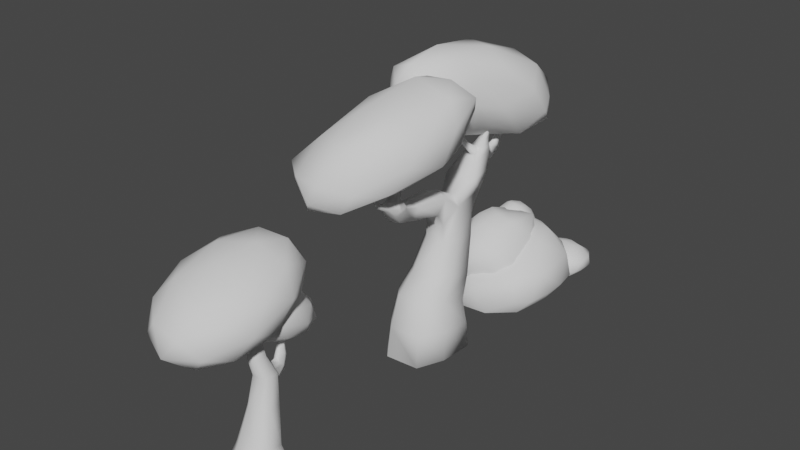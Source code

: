 # Source: Environment_Greeners.blend  (saved by Blender 2.80.53; exported with 4.5.12 LTS)
import bpy
from mathutils import Matrix  # noqa: F401  (used for matrix-valued properties, if any)

bpy.ops.wm.read_factory_settings(use_empty=True)
scene = bpy.context.scene
scene.name = 'Scene'

# ---- collections
col_collection = bpy.data.collections.new('Collection'); scene.collection.children.link(col_collection)

# ---- node groups
ng_auto_smooth = bpy.data.node_groups.new('Auto Smooth', 'GeometryNodeTree')
_s = ng_auto_smooth.interface.new_socket(name='Geometry', in_out='OUTPUT', socket_type='NodeSocketGeometry')
_s = ng_auto_smooth.interface.new_socket(name='Geometry', in_out='INPUT', socket_type='NodeSocketGeometry')
_s = ng_auto_smooth.interface.new_socket(name='Angle', in_out='INPUT', socket_type='NodeSocketFloat')
_s.subtype = 'ANGLE'
_s.min_value = 0.0
_s.max_value = 3.142
ng_auto_smooth.is_modifier = True
_N = ng_auto_smooth.nodes; _L = ng_auto_smooth.links
n0 = _N.new('NodeGroupOutput'); n0.name = 'Group Output'; n0.location = (480, -100)
n1 = _N.new('NodeGroupInput'); n1.name = 'Group Input'; n1.location = (-420, -300)
n2 = _N.new('NodeGroupInput'); n2.name = 'Group Input.001'; n2.location = (-60, -100)
n3 = _N.new('GeometryNodeSetShadeSmooth'); n3.name = 'Set Shade Smooth'; n3.location = (120, -100)
n3.domain = 'EDGE'
n4 = _N.new('GeometryNodeSetShadeSmooth'); n4.name = 'Set Shade Smooth.001'; n4.location = (300, -100)
n5 = _N.new('GeometryNodeInputMeshEdgeAngle'); n5.name = 'Edge Angle'; n5.location = (-420, -220)
n6 = _N.new('GeometryNodeInputEdgeSmooth'); n6.name = 'Is Edge Smooth'; n6.location = (-60, -160)
n7 = _N.new('GeometryNodeInputShadeSmooth'); n7.name = 'Is Face Smooth'; n7.location = (-240, -340)
n8 = _N.new('FunctionNodeBooleanMath'); n8.name = 'Boolean Math'; n8.location = (-60, -220)
n9 = _N.new('FunctionNodeCompare'); n9.name = 'Compare'; n9.location = (-240, -180)
n9.operation = 'LESS_EQUAL'
_L.new(n5.outputs[0], n9.inputs[0])
_L.new(n4.outputs[0], n0.inputs[0])
_L.new(n1.outputs[1], n9.inputs[1])
_L.new(n9.outputs[0], n8.inputs[0])
_L.new(n7.outputs[0], n8.inputs[1])
_L.new(n2.outputs[0], n3.inputs[0])
_L.new(n6.outputs[0], n3.inputs[1])
_L.new(n3.outputs[0], n4.inputs[0])
_L.new(n8.outputs[0], n3.inputs[2])
n0.is_active_output = True

# ---- world
world_world = bpy.data.worlds.new('World'); scene.world = world_world
world_world.use_nodes = True; world_world.node_tree.nodes.clear()
_N = world_world.node_tree.nodes; _L = world_world.node_tree.links
n0 = _N.new('ShaderNodeOutputWorld'); n0.name = 'World Output'; n0.location = (300, 300)
n1 = _N.new('ShaderNodeBackground'); n1.name = 'Background'; n1.location = (10, 300)
n1.inputs[0].default_value = (0.05088, 0.05088, 0.05088, 1.0)
_L.new(n1.outputs[0], n0.inputs[0])
n0.is_active_output = True
world_world.color = (0.05088, 0.05088, 0.05088)
world_world.use_sun_shadow = False
world_world.sun_shadow_jitter_overblur = 0.0

# ---- meshes
me_cylinder_002 = bpy.data.meshes.new('Cylinder.002')
me_cylinder_002.from_pydata([(0.0, 0.0, -0.2977), (0.002146, 0.4088, -0.05791), (0.003004, 0.4265, -0.2983), (0.0002954, 0.371, 0.1847), (0.3056, 0.2807, -0.2983), (0.2399, 0.2589, 0.212), (0.3183, -0.1186, -0.2631), (0.2499, -0.04171, 0.314), (0.1709, -0.3506, -0.2983), (0.1333, -0.2267, 0.3303), (-0.1939, -0.3506, -0.3151), (-0.1556, -0.2299, 0.3174), (-0.3744, -0.1245, -0.2983), (-0.2985, -0.05283, 0.288), (-0.2996, 0.2807, -0.2983), (-0.2393, 0.2589, 0.212), (-0.008084, 0.4811, 0.4017), (-0.02927, 0.5867, 1.067), (0.1967, 0.3851, 0.4245), (0.2052, 0.1277, 0.5102), (0.1056, -0.03049, 0.5233), (-0.1413, -0.03311, 0.5122), (-0.2634, 0.1184, 0.4879), (-0.2129, 0.3851, 0.4245), (0.2848, 0.2744, -0.0439), (0.2966, -0.09069, 0.02699), (0.159, -0.3081, 0.0168), (-0.1817, -0.3097, 0.001309), (-0.3503, -0.0995, -0.004938), (-0.2805, 0.2744, -0.0439), (-0.01975, 0.5731, 0.791), (0.04746, 0.08478, 1.382), (0.1449, 0.4939, 0.7956), (0.1517, 0.2782, 0.8274), (0.0716, 0.1511, 0.8156), (-0.1268, 0.1506, 0.8065), (-0.225, 0.2739, 0.8084), (-0.1844, 0.4939, 0.7956), (-0.03272, 0.4083, 1.192), (0.1372, 0.5049, 1.017), (0.137, 0.294, 1.161), (0.06576, 0.1595, 0.9847), (-0.1327, 0.159, 0.9756), (-0.1528, 0.4046, 1.167), (-0.1286, 0.5429, 1.128), (0.1783, 0.04316, 1.349), (0.1232, 0.001976, 1.173), (-0.02943, 0.002634, 1.166), (-0.08863, 0.06491, 1.347), (-0.09196, 0.7367, 1.24), (-0.04359, 0.5142, 1.353), (0.08874, 0.6948, 1.191), (0.1266, 0.5381, 1.335), (-0.2026, 0.5422, 1.329), (-0.1787, 0.6714, 1.302), (-0.03632, 0.8917, 1.411), (-0.07779, 0.7077, 1.477), (0.02625, 0.8559, 1.408), (-0.001957, 0.7217, 1.503), (-0.1054, 0.7642, 1.502), (-0.08511, 0.8803, 1.439), (-0.01439, 0.8931, 1.543), (-0.02366, 0.7823, 1.579), (0.03272, 0.875, 1.528), (0.01099, 0.7539, 1.537), (-0.08558, 0.7811, 1.543), (-0.03186, 0.8834, 1.545), (-0.06351, 0.7298, 1.495), (0.05539, 0.6655, 1.449), (-0.1836, 0.7892, 1.475), (-0.07754, 0.8252, 1.594), (-0.03825, 0.7761, 1.564), (0.0466, 0.7742, 1.562), (-0.05218, 0.8717, 1.591), (-0.1367, 0.8636, 1.42), (0.088, 0.8136, 1.361), (-0.04767, 0.8886, 1.374), (0.06523, 0.8617, 1.561), (-0.005185, 0.8934, 1.58), (-0.009608, 1.016, 1.563), (-0.01291, 1.084, 1.504), (-0.02093, 1.01, 1.554), (-0.04697, 1.064, 1.503), (0.02983, 1.065, 1.487), (0.02325, 1.012, 1.549), (-0.01307, 0.9485, 1.531), (-0.02769, 0.9387, 1.526), (-0.06545, 0.9761, 1.443), (-0.02322, 0.9963, 1.43), (0.02933, 0.9676, 1.417), (0.02709, 0.9375, 1.515), (-0.009684, 1.13, 1.673), (-0.01045, 1.173, 1.649), (-0.01577, 1.127, 1.667), (-0.02927, 1.163, 1.646), (0.01366, 1.165, 1.639), (0.008849, 1.129, 1.665), (-0.08444, 0.6632, 1.576), (-0.06699, 0.6951, 1.624), (-0.04191, 0.6576, 1.582), (-0.1134, 0.6869, 1.581), (-0.0997, 0.6986, 1.609), (-0.03297, 0.6798, 1.605), (-0.1078, 0.5993, 1.683), (-0.09015, 0.6448, 1.694), (-0.07195, 0.5975, 1.686), (-0.132, 0.618, 1.676), (-0.1186, 0.6402, 1.686), (-0.06321, 0.6238, 1.688), (-0.1171, 0.5937, 1.765), (-0.106, 0.6222, 1.772), (-0.09462, 0.5926, 1.767), (-0.1323, 0.6055, 1.761), (-0.1238, 0.6194, 1.767), (-0.08914, 0.6091, 1.768), (0.007478, 0.872, 1.635), (-0.005315, 0.7951, 1.634), (0.05524, 0.8505, 1.622), (0.0426, 0.7911, 1.622), (-0.0416, 0.8257, 1.644), (-0.02439, 0.8573, 1.642), (0.03648, 0.8723, 1.74), (0.029, 0.8273, 1.74), (0.06303, 0.8603, 1.733), (0.05601, 0.8273, 1.733), (0.009194, 0.8465, 1.745), (0.01876, 0.8641, 1.744), (0.04497, 0.8369, 1.792), (0.04074, 0.8115, 1.792), (0.06035, 0.83, 1.788), (0.05628, 0.8109, 1.788), (0.02917, 0.822, 1.795), (0.03471, 0.8322, 1.794), (0.01496, 0.8263, 1.687), (0.002815, 0.8685, 1.692), (-0.008394, 0.848, 1.693), (0.04647, 0.8255, 1.679), (0.02358, 0.8781, 1.687), (0.0547, 0.8641, 1.679), (-0.004105, -0.2568, 1.374), (0.09901, -0.2502, 1.343), (0.06004, -0.2665, 1.204), (-0.05128, -0.3014, 1.199), (-0.09999, -0.2981, 1.344), (0.05061, -0.4779, 1.44), (0.1456, -0.4817, 1.425), (0.1281, -0.5484, 1.317), (0.02955, -0.5816, 1.312), (-0.03142, -0.5252, 1.42), (0.05556, -0.5041, 1.479), (0.1729, -0.5105, 1.479), (0.1499, -0.6308, 1.413), (0.05194, -0.6658, 1.409), (-0.04323, -0.5682, 1.467), (0.1586, -0.8466, 1.571), (0.1728, -0.5895, 1.456), (0.1556, -0.9158, 1.78), (0.004949, -0.641, 1.446), (0.05306, -0.5167, 1.527), (0.1149, -0.5198, 1.53), (0.1152, -0.5629, 1.524), (0.001235, -0.5513, 1.523), (0.08039, -0.5698, 1.532), (0.04873, -0.5813, 1.531), (0.027, -0.5908, 1.519), (0.02282, -0.4603, 1.62), (0.07263, -0.4617, 1.627), (0.073, -0.4968, 1.63), (-0.01917, -0.4888, 1.62), (0.04419, -0.5009, 1.636), (0.01853, -0.5105, 1.636), (0.001653, -0.5205, 1.626), (0.005654, -0.4213, 1.702), (0.0559, -0.424, 1.704), (0.0561, -0.4586, 1.697), (-0.03653, -0.4492, 1.698), (0.02792, -0.4647, 1.704), (0.002184, -0.4739, 1.703), (-0.01569, -0.481, 1.692), (-0.003377, -0.4239, 1.839), (0.01268, -0.4247, 1.839), (0.01274, -0.4358, 1.837), (-0.01685, -0.4328, 1.837), (0.003739, -0.4377, 1.839), (-0.004486, -0.4407, 1.839), (-0.0102, -0.4429, 1.836), (0.1582, -0.9122, 1.659), (0.1403, -0.7366, 1.498), (0.09604, -0.7519, 1.496), (0.07641, -0.7454, 1.516), (0.09944, -0.7287, 1.558), (0.1523, -0.7233, 1.52), (0.1137, -0.7236, 1.559), (0.08918, -0.7315, 1.553), (0.1291, -0.7195, 1.555), (0.1294, -0.8574, 1.57), (0.1145, -0.8476, 1.578), (0.1256, -0.8237, 1.599), (0.1645, -0.8314, 1.581), (0.1351, -0.8202, 1.599), (0.1194, -0.8275, 1.595), (0.1457, -0.8187, 1.597), (0.1414, -0.9184, 1.658), (0.1329, -0.9127, 1.663), (0.1393, -0.899, 1.675), (0.1616, -0.9034, 1.664), (0.1447, -0.897, 1.675), (0.1357, -0.9012, 1.673), (0.1508, -0.8962, 1.674), (0.1388, -0.9219, 1.779), (0.1303, -0.9163, 1.784), (0.1367, -0.9026, 1.796), (0.159, -0.907, 1.786), (0.1421, -0.9006, 1.796), (0.1331, -0.9048, 1.794), (0.1482, -0.8997, 1.795), (0.01232, 0.8279, 1.684), (0.09271, 0.4002, 2.138), (-0.383, 0.02078, 2.08), (-0.4223, 0.8554, 1.758), (0.02905, 1.625, 1.617), (0.3667, 1.344, 1.852), (-0.2946, 0.0972, 2.504), (-0.5065, 0.4447, 2.257), (-0.2636, 1.286, 1.971), (0.1198, 1.73, 2.029), (0.1591, 0.9334, 2.351), (-0.3532, 1.078, 2.489), (-0.1948, 0.345, 1.757), (0.09087, 0.6344, 1.942), (-0.1475, 0.1359, 2.119), (0.1983, 0.8682, 1.984), (0.2345, 1.12, 1.66), (-0.2179, 0.8324, 1.684), (-0.4502, 0.4035, 1.79), (0.04742, 1.285, 1.579), (-0.1659, 1.301, 1.666), (0.2443, 1.588, 1.678), (0.05901, 0.6268, 2.278), (0.3208, 1.182, 2.11), (-0.3738, -0.003315, 2.327), (-0.09419, 0.1742, 2.361), (-0.584, 0.6072, 1.999), (-0.5609, 0.1036, 2.189), (-0.09721, 1.615, 1.748), (-0.4343, 1.162, 1.831), (0.2682, 1.552, 1.92), (0.1106, 1.792, 1.782), (-0.05516, 0.4876, 2.496), (-0.5076, 0.1266, 2.431), (-0.545, 0.9206, 2.178), (-0.1157, 1.596, 1.99), (0.187, 1.418, 2.265), (-0.3106, 0.5038, 2.579), (-0.04533, 0.9564, 2.511), (-0.4977, 0.6692, 2.448), (-0.3481, 1.224, 2.223), (-0.06845, 1.402, 2.369), (0.1487, -0.4271, 1.687), (0.3464, -0.9643, 1.791), (-0.2379, -1.308, 1.608), (-0.4129, -0.5429, 1.768), (0.06309, 0.2733, 2.198), (0.4542, -0.07452, 2.155), (-0.09303, -1.345, 1.885), (-0.5623, -1.152, 1.927), (-0.3763, -0.1746, 2.292), (0.2079, 0.04377, 2.491), (0.4661, -0.5959, 2.223), (-0.1786, -0.7118, 2.334), (-0.0498, -0.9197, 1.543), (0.2936, -0.7178, 1.738), (0.06642, -1.235, 1.64), (0.5191, -0.4592, 1.932), (0.4029, -0.06445, 1.952), (-0.1527, -0.4702, 1.638), (-0.3799, -0.9879, 1.68), (0.1271, 0.1405, 1.882), (-0.203, 0.01726, 2.026), (0.3526, 0.2043, 2.2), (0.4313, -0.8171, 2.001), (0.5063, -0.2427, 2.215), (-0.1919, -1.358, 1.695), (0.1515, -1.176, 1.802), (-0.5706, -0.8961, 1.868), (-0.5038, -1.188, 1.772), (-0.1815, 0.158, 2.28), (-0.3727, -0.3218, 2.082), (0.4378, 0.101, 2.363), (0.1619, 0.204, 2.388), (0.1731, -1.08, 2.217), (-0.3826, -1.291, 1.883), (-0.4318, -0.6796, 2.122), (-0.09636, 0.09668, 2.443), (0.35, -0.151, 2.402), (-0.157, -1.07, 2.175), (0.1228, -0.6686, 2.364), (-0.3559, -0.9954, 2.157), (-0.3235, -0.421, 2.345), (0.01986, -0.2191, 2.546)], [], [(0, 2, 4), (9, 7, 19, 20), (1, 3, 5, 24), (0, 4, 6), (5, 3, 16, 18), (24, 5, 7, 25), (0, 6, 8), (15, 13, 22, 23), (25, 7, 9, 26), (0, 8, 10), (7, 5, 18, 19), (26, 9, 11, 27), (0, 10, 12), (13, 11, 21, 22), (27, 11, 13, 28), (0, 12, 14), (11, 9, 20, 21), (28, 13, 15, 29), (0, 14, 2), (3, 15, 23, 16), (29, 15, 3, 1), (18, 16, 30, 32), (16, 23, 37, 30), (19, 18, 32, 33), (20, 19, 33, 34), (21, 20, 34, 35), (22, 21, 35, 36), (23, 22, 36, 37), (14, 29, 1, 2), (12, 28, 29, 14), (10, 27, 28, 12), (8, 26, 27, 10), (6, 25, 26, 8), (4, 24, 25, 6), (2, 1, 24, 4), (35, 34, 41, 42), (36, 35, 42, 43), (37, 36, 43, 44), (32, 30, 17, 39), (30, 37, 44, 17), (33, 32, 39, 40), (34, 33, 40, 41), (17, 44, 54, 49), (40, 39, 51, 52), (42, 41, 46, 47), (43, 42, 47, 48), (40, 38, 31, 45), (44, 43, 53, 54), (38, 40, 52, 50), (48, 47, 142, 143), (31, 48, 143, 139), (45, 31, 139, 140), (41, 40, 45, 46), (38, 43, 48, 31), (54, 53, 69, 74), (51, 49, 76, 75), (52, 51, 75, 68), (49, 54, 74, 76), (39, 17, 49, 51), (43, 38, 50, 53), (88, 87, 82, 80), (64, 71, 98, 102), (58, 64, 102, 99), (74, 69, 70, 73), (53, 50, 56, 69), (50, 52, 68, 56), (78, 73, 120, 115), (62, 72, 118, 116), (70, 62, 116, 119), (73, 70, 119, 120), (68, 75, 77, 72), (86, 85, 79, 81), (58, 67, 56, 68), (67, 59, 69, 56), (59, 65, 70, 69), (71, 64, 72, 62), (65, 71, 62, 70), (64, 58, 68, 72), (66, 60, 74, 73), (55, 57, 75, 76), (60, 55, 76, 74), (63, 61, 78, 77), (61, 66, 73, 78), (57, 63, 77, 75), (80, 82, 94, 92), (81, 79, 91, 93), (87, 86, 81, 82), (90, 89, 83, 84), (85, 90, 84, 79), (89, 88, 80, 83), (57, 55, 88, 89), (61, 63, 90, 85), (63, 57, 89, 90), (60, 66, 86, 87), (66, 61, 85, 86), (55, 60, 87, 88), (82, 81, 93, 94), (84, 83, 95, 96), (79, 84, 96, 91), (83, 80, 92, 95), (100, 97, 103, 106), (102, 98, 104, 108), (59, 67, 97, 100), (71, 65, 101, 98), (65, 59, 100, 101), (67, 58, 99, 97), (103, 105, 111, 109), (107, 106, 112, 113), (98, 101, 107, 104), (101, 100, 106, 107), (97, 99, 105, 103), (99, 102, 108, 105), (105, 108, 114, 111), (108, 104, 110, 114), (106, 103, 109, 112), (104, 107, 113, 110), (137, 134, 126, 121), (133, 136, 124, 122), (135, 133, 122, 125), (134, 135, 125, 126), (72, 77, 117, 118), (77, 78, 115, 117), (126, 125, 131, 132), (123, 121, 127, 129), (124, 123, 129, 130), (121, 126, 132, 127), (136, 138, 123, 124), (138, 137, 121, 123), (125, 122, 128, 131), (122, 124, 130, 128), (117, 115, 137, 138), (118, 117, 138, 136), (120, 119, 135, 134), (119, 116, 133, 135), (116, 118, 136, 133), (115, 120, 134, 137), (141, 140, 145, 146), (142, 141, 146, 147), (143, 142, 147, 148), (47, 46, 141, 142), (46, 45, 140, 141), (147, 146, 151, 152), (148, 147, 152, 157, 153), (144, 148, 153, 149), (140, 139, 144, 145), (139, 143, 148, 144), (155, 160, 194, 191), (151, 155, 191, 187), (162, 163, 190, 192), (146, 145, 150, 155, 151), (145, 144, 149, 150), (153, 157, 164, 161), (155, 150, 159, 160), (152, 151, 187, 188), (163, 162, 169, 170), (159, 158, 165, 166), (158, 161, 168, 165), (150, 149, 158, 159), (157, 152, 188, 189), (149, 153, 161, 158), (164, 157, 189, 193), (171, 170, 177, 178), (169, 167, 174, 176), (167, 166, 173, 174), (161, 164, 171, 168), (160, 159, 166, 167), (162, 160, 167, 169), (164, 163, 170, 171), (174, 173, 180, 181), (175, 178, 185, 182), (177, 176, 183, 184), (165, 168, 175, 172), (166, 165, 172, 173), (170, 169, 176, 177), (168, 171, 178, 175), (176, 174, 181, 183), (178, 177, 184, 185), (172, 175, 182, 179), (173, 172, 179, 180), (188, 187, 154, 195), (191, 194, 201, 198), (190, 193, 200, 197), (194, 192, 199, 201), (189, 188, 195, 196), (193, 189, 196, 200), (160, 162, 192, 194), (163, 164, 193, 190), (198, 201, 208, 205), (197, 200, 207, 204), (201, 199, 206, 208), (196, 195, 202, 203), (200, 196, 203, 207), (154, 198, 205, 186), (192, 190, 197, 199), (187, 191, 198, 154), (203, 202, 209, 210), (207, 203, 210, 214), (186, 205, 212, 156), (206, 204, 211, 213), (202, 186, 156, 209), (205, 208, 215, 212), (195, 154, 186, 202), (199, 197, 204, 206), (208, 206, 213, 215), (204, 207, 214, 211), (216, 229, 228), (217, 229, 231), (216, 228, 233), (216, 233, 235), (216, 235, 232), (217, 231, 238), (218, 230, 240), (219, 234, 242), (220, 236, 244), (221, 237, 246), (217, 238, 241), (218, 240, 243), (219, 242, 245), (220, 244, 247), (221, 246, 239), (222, 248, 253), (223, 249, 255), (224, 250, 256), (225, 251, 257), (226, 252, 254), (254, 257, 227), (254, 252, 257), (252, 225, 257), (257, 256, 227), (257, 251, 256), (251, 224, 256), (256, 255, 227), (256, 250, 255), (250, 223, 255), (255, 253, 227), (255, 249, 253), (249, 222, 253), (253, 254, 227), (253, 248, 254), (248, 226, 254), (239, 252, 226), (239, 246, 252), (246, 225, 252), (247, 251, 225), (247, 244, 251), (244, 224, 251), (245, 250, 224), (245, 242, 250), (242, 223, 250), (243, 249, 223), (243, 240, 249), (240, 222, 249), (241, 248, 222), (241, 238, 248), (238, 226, 248), (246, 247, 225), (246, 237, 247), (237, 220, 247), (244, 245, 224), (244, 236, 245), (236, 219, 245), (242, 243, 223), (242, 234, 243), (234, 218, 243), (240, 241, 222), (240, 230, 241), (230, 217, 241), (238, 239, 226), (238, 231, 239), (231, 221, 239), (232, 237, 221), (232, 235, 237), (235, 220, 237), (235, 236, 220), (235, 233, 236), (233, 219, 236), (233, 234, 219), (233, 228, 234), (228, 218, 234), (231, 232, 221), (231, 229, 232), (229, 216, 232), (228, 230, 218), (228, 229, 230), (229, 217, 230), (258, 271, 270), (259, 271, 273), (258, 270, 275), (258, 275, 277), (258, 277, 274), (259, 273, 280), (260, 272, 282), (261, 276, 284), (262, 278, 286), (263, 279, 288), (259, 280, 283), (260, 282, 285), (261, 284, 287), (262, 286, 289), (263, 288, 281), (264, 290, 295), (265, 291, 297), (266, 292, 298), (267, 293, 299), (268, 294, 296), (296, 299, 269), (296, 294, 299), (294, 267, 299), (299, 298, 269), (299, 293, 298), (293, 266, 298), (298, 297, 269), (298, 292, 297), (292, 265, 297), (297, 295, 269), (297, 291, 295), (291, 264, 295), (295, 296, 269), (295, 290, 296), (290, 268, 296), (281, 294, 268), (281, 288, 294), (288, 267, 294), (289, 293, 267), (289, 286, 293), (286, 266, 293), (287, 292, 266), (287, 284, 292), (284, 265, 292), (285, 291, 265), (285, 282, 291), (282, 264, 291), (283, 290, 264), (283, 280, 290), (280, 268, 290), (288, 289, 267), (288, 279, 289), (279, 262, 289), (286, 287, 266), (286, 278, 287), (278, 261, 287), (284, 285, 265), (284, 276, 285), (276, 260, 285), (282, 283, 264), (282, 272, 283), (272, 259, 283), (280, 281, 268), (280, 273, 281), (273, 263, 281), (274, 279, 263), (274, 277, 279), (277, 262, 279), (277, 278, 262), (277, 275, 278), (275, 261, 278), (275, 276, 261), (275, 270, 276), (270, 260, 276), (273, 274, 263), (273, 271, 274), (271, 258, 274), (270, 272, 260), (270, 271, 272), (271, 259, 272)])
me_cylinder_002.polygons.foreach_set('use_smooth', [True] * 365)
_uv = me_cylinder_002.uv_layers.new(name='UVMap')
_uv.uv.foreach_set('vector', [0.3801, 0.1866, 0.3815, 0.3089, 0.3295, 0.2647, 0.2388, 0.2047, 0.235, 0.2334, 0.189, 0.2496, 0.1961, 0.2115, 0.3251, 0.3467, 0.2576, 0.3583, 0.2458, 0.292, 0.2948, 0.2811, 0.3801, 0.1866, 0.3295, 0.2647, 0.3075, 0.2222, 0.2458, 0.292, 0.2576, 0.3583, 0.1914, 0.3695, 0.1922, 0.3112, 0.2948, 0.2811, 0.2458, 0.292, 0.235, 0.2334, 0.275, 0.2314, 0.3801, 0.1866, 0.3075, 0.2222, 0.3007, 0.1966, 0.2419, 0.07802, 0.2373, 0.1402, 0.1906, 0.124, 0.1865, 0.06006, 0.275, 0.2314, 0.235, 0.2334, 0.2388, 0.2047, 0.2745, 0.2025, 0.3801, 0.1866, 0.3007, 0.1966, 0.3018, 0.1725, 0.235, 0.2334, 0.2458, 0.292, 0.1922, 0.3112, 0.189, 0.2496, 0.2745, 0.2025, 0.2388, 0.2047, 0.2395, 0.1702, 0.2746, 0.1701, 0.3801, 0.1866, 0.3018, 0.1725, 0.3053, 0.1489, 0.2373, 0.1402, 0.2395, 0.1702, 0.1951, 0.1642, 0.1906, 0.124, 0.2746, 0.1701, 0.2395, 0.1702, 0.2373, 0.1402, 0.2763, 0.1414, 0.3801, 0.1866, 0.3053, 0.1489, 0.3275, 0.1088, 0.2395, 0.1702, 0.2388, 0.2047, 0.1961, 0.2115, 0.1951, 0.1642, 0.2763, 0.1414, 0.2373, 0.1402, 0.2419, 0.07802, 0.2922, 0.08982, 0.3801, 0.1866, 0.3275, 0.1088, 0.3815, 0.06292, 0.2558, 0.009739, 0.2419, 0.07802, 0.1865, 0.06006, 0.1869, 0.0002422, 0.2922, 0.08982, 0.2419, 0.07802, 0.2558, 0.009739, 0.3252, 0.02335, 0.1922, 0.3112, 0.1914, 0.3695, 0.08614, 0.362, 0.09475, 0.3149, 0.1869, 0.0002422, 0.1865, 0.06006, 0.08971, 0.06007, 0.07972, 0.01328, 0.189, 0.2496, 0.1922, 0.3112, 0.09475, 0.3149, 0.1, 0.2564, 0.1961, 0.2115, 0.189, 0.2496, 0.1, 0.2564, 0.1102, 0.2154, 0.1951, 0.1642, 0.1961, 0.2115, 0.1102, 0.2154, 0.1091, 0.1595, 0.1906, 0.124, 0.1951, 0.1642, 0.1091, 0.1595, 0.1028, 0.1175, 0.1865, 0.06006, 0.1906, 0.124, 0.1028, 0.1175, 0.08971, 0.06007, 0.3275, 0.1088, 0.2922, 0.08982, 0.3252, 0.02335, 0.3815, 0.06292, 0.3053, 0.1489, 0.2763, 0.1414, 0.2922, 0.08982, 0.3275, 0.1088, 0.3018, 0.1725, 0.2746, 0.1701, 0.2763, 0.1414, 0.3053, 0.1489, 0.3007, 0.1966, 0.2745, 0.2025, 0.2746, 0.1701, 0.3018, 0.1725, 0.3075, 0.2222, 0.275, 0.2314, 0.2745, 0.2025, 0.3007, 0.1966, 0.3295, 0.2647, 0.2948, 0.2811, 0.275, 0.2314, 0.3075, 0.2222, 0.3815, 0.3089, 0.3251, 0.3467, 0.2948, 0.2811, 0.3295, 0.2647, 0.1091, 0.1595, 0.1102, 0.2154, 0.06319, 0.2119, 0.06403, 0.1609, 0.1028, 0.1175, 0.1091, 0.1595, 0.06403, 0.1609, 0.0002422, 0.1064, 0.08971, 0.06007, 0.1028, 0.1175, 0.0002422, 0.1064, 0.0004991, 0.06695, 0.09475, 0.3149, 0.08614, 0.362, 0.01444, 0.3505, 0.03734, 0.3055, 0.07972, 0.01328, 0.08971, 0.06007, 0.0004991, 0.06695, 0.008303, 0.03403, 0.1, 0.2564, 0.09475, 0.3149, 0.03734, 0.3055, 0.01128, 0.2442, 0.1102, 0.2154, 0.1, 0.2564, 0.01128, 0.2442, 0.06319, 0.2119, 0.5541, 0.8766, 0.5499, 0.9032, 0.5076, 0.9091, 0.5076, 0.8868, 0.5727, 0.7847, 0.5731, 0.8395, 0.5194, 0.8517, 0.5125, 0.8074, 0.907, 0.06735, 0.898, 0.1017, 0.847, 0.1107, 0.8465, 0.07356, 0.9113, 0.0002422, 0.907, 0.06735, 0.8465, 0.07356, 0.8327, 0.03007, 0.8954, 0.1449, 0.9102, 0.1816, 0.8447, 0.1662, 0.8425, 0.1444, 0.5499, 0.9032, 0.5593, 0.935, 0.5183, 0.9287, 0.5076, 0.9091, 0.5539, 0.9607, 0.5731, 0.9998, 0.5108, 0.9907, 0.5158, 0.9567, 0.8327, 0.03007, 0.8465, 0.07356, 0.7775, 0.08505, 0.7673, 0.05835, 0.8447, 0.1662, 0.8405, 0.191, 0.7696, 0.1843, 0.7772, 0.1641, 0.8425, 0.1444, 0.8447, 0.1662, 0.7772, 0.1641, 0.7813, 0.14, 0.898, 0.1017, 0.8954, 0.1449, 0.8425, 0.1444, 0.847, 0.1107, 0.9102, 0.1816, 0.9113, 0.2042, 0.8405, 0.191, 0.8447, 0.1662, 0.5076, 0.9091, 0.5183, 0.9287, 0.4742, 0.9156, 0.4717, 0.8992, 0.5194, 0.8517, 0.5076, 0.8868, 0.472, 0.8826, 0.479, 0.8556, 0.5125, 0.8074, 0.5194, 0.8517, 0.479, 0.8556, 0.4751, 0.8205, 0.5076, 0.8868, 0.5076, 0.9091, 0.4717, 0.8992, 0.472, 0.8826, 0.5731, 0.8395, 0.5541, 0.8766, 0.5076, 0.8868, 0.5194, 0.8517, 0.5593, 0.935, 0.5539, 0.9607, 0.5158, 0.9567, 0.5183, 0.9287, 0.306, 0.5011, 0.3118, 0.4948, 0.3195, 0.5131, 0.3149, 0.5187, 0.3331, 0.5537, 0.3308, 0.5657, 0.3088, 0.5661, 0.3112, 0.5577, 0.3233, 0.6078, 0.318, 0.6162, 0.3007, 0.602, 0.3044, 0.5965, 0.4717, 0.8992, 0.4742, 0.9156, 0.4425, 0.921, 0.4369, 0.9107, 0.5183, 0.9287, 0.5158, 0.9567, 0.4749, 0.9399, 0.4742, 0.9156, 0.5158, 0.9567, 0.5108, 0.9907, 0.4769, 0.9691, 0.4749, 0.9399, 0.4308, 0.9012, 0.4369, 0.9107, 0.4244, 0.9175, 0.4195, 0.9097, 0.4428, 0.9371, 0.4399, 0.9532, 0.4277, 0.9468, 0.4294, 0.9359, 0.4425, 0.921, 0.4428, 0.9371, 0.4294, 0.9359, 0.4288, 0.9249, 0.4369, 0.9107, 0.4425, 0.921, 0.4288, 0.9249, 0.4244, 0.9175, 0.4751, 0.8205, 0.479, 0.8556, 0.4375, 0.8521, 0.4433, 0.8335, 0.3317, 0.4886, 0.3353, 0.491, 0.3375, 0.5085, 0.3346, 0.5065, 0.4645, 0.9526, 0.4686, 0.9403, 0.4749, 0.9399, 0.4769, 0.9691, 0.4686, 0.9403, 0.4666, 0.9291, 0.4742, 0.9156, 0.4749, 0.9399, 0.4666, 0.9291, 0.456, 0.9283, 0.4425, 0.921, 0.4742, 0.9156, 0.4476, 0.9359, 0.4495, 0.9492, 0.4399, 0.9532, 0.4428, 0.9371, 0.456, 0.9283, 0.4476, 0.9359, 0.4428, 0.9371, 0.4425, 0.921, 0.4462, 0.8235, 0.4542, 0.8165, 0.4751, 0.8205, 0.4433, 0.8335, 0.4404, 0.9008, 0.4635, 0.8931, 0.4717, 0.8992, 0.4369, 0.9107, 0.4654, 0.8818, 0.4672, 0.8677, 0.479, 0.8556, 0.472, 0.8826, 0.4635, 0.8931, 0.4654, 0.8818, 0.472, 0.8826, 0.4717, 0.8992, 0.4328, 0.888, 0.4378, 0.8975, 0.4311, 0.9016, 0.4229, 0.8874, 0.4378, 0.8975, 0.4404, 0.9008, 0.4369, 0.9107, 0.4311, 0.9016, 0.4672, 0.8677, 0.4422, 0.8611, 0.4375, 0.8521, 0.479, 0.8556, 0.3149, 0.5187, 0.3195, 0.5131, 0.3329, 0.5446, 0.3302, 0.5481, 0.3346, 0.5065, 0.3375, 0.5085, 0.3426, 0.5418, 0.3411, 0.5409, 0.3118, 0.4948, 0.3317, 0.4886, 0.3346, 0.5065, 0.3195, 0.5131, 0.2807, 0.5153, 0.2958, 0.5018, 0.3061, 0.5187, 0.2935, 0.5277, 0.3353, 0.491, 0.3451, 0.4884, 0.3444, 0.5053, 0.3375, 0.5085, 0.2958, 0.5018, 0.306, 0.5011, 0.3149, 0.5187, 0.3061, 0.5187, 0.2815, 0.4856, 0.2976, 0.4829, 0.306, 0.5011, 0.2958, 0.5018, 0.3358, 0.478, 0.3463, 0.4751, 0.3451, 0.4884, 0.3353, 0.491, 0.2681, 0.509, 0.2815, 0.4856, 0.2958, 0.5018, 0.2807, 0.5153, 0.3078, 0.4764, 0.3325, 0.4756, 0.3317, 0.4886, 0.3118, 0.4948, 0.3325, 0.4756, 0.3358, 0.478, 0.3353, 0.491, 0.3317, 0.4886, 0.2976, 0.4829, 0.3078, 0.4764, 0.3118, 0.4948, 0.306, 0.5011, 0.3195, 0.5131, 0.3346, 0.5065, 0.3411, 0.5409, 0.3329, 0.5446, 0.2935, 0.5277, 0.3061, 0.5187, 0.3245, 0.548, 0.3167, 0.5532, 0.3375, 0.5085, 0.3444, 0.5053, 0.3463, 0.5401, 0.3426, 0.5418, 0.3061, 0.5187, 0.3149, 0.5187, 0.3302, 0.5481, 0.3245, 0.548, 0.3106, 0.5809, 0.3073, 0.5881, 0.2849, 0.5808, 0.288, 0.5764, 0.3112, 0.5577, 0.3088, 0.5661, 0.2896, 0.5655, 0.2902, 0.5586, 0.3331, 0.5857, 0.3278, 0.5956, 0.3073, 0.5881, 0.3106, 0.5809, 0.3308, 0.5657, 0.3319, 0.576, 0.3094, 0.5738, 0.3088, 0.5661, 0.3319, 0.576, 0.3331, 0.5857, 0.3106, 0.5809, 0.3094, 0.5738, 0.3278, 0.5956, 0.3233, 0.6078, 0.3044, 0.5965, 0.3073, 0.5881, 0.2849, 0.5808, 0.2833, 0.5868, 0.2694, 0.5799, 0.2708, 0.5756, 0.2891, 0.5715, 0.288, 0.5764, 0.2728, 0.5722, 0.273, 0.5689, 0.3088, 0.5661, 0.3094, 0.5738, 0.2891, 0.5715, 0.2896, 0.5655, 0.3094, 0.5738, 0.3106, 0.5809, 0.288, 0.5764, 0.2891, 0.5715, 0.3073, 0.5881, 0.3044, 0.5965, 0.2833, 0.5868, 0.2849, 0.5808, 0.3044, 0.5965, 0.3007, 0.602, 0.2826, 0.5919, 0.2833, 0.5868, 0.2833, 0.5868, 0.2826, 0.5919, 0.2681, 0.5832, 0.2694, 0.5799, 0.2902, 0.5586, 0.2896, 0.5655, 0.273, 0.5653, 0.2737, 0.5612, 0.288, 0.5764, 0.2849, 0.5808, 0.2708, 0.5756, 0.2728, 0.5722, 0.2896, 0.5655, 0.2891, 0.5715, 0.273, 0.5689, 0.273, 0.5653, 0.4079, 0.9166, 0.4106, 0.921, 0.4002, 0.9253, 0.3988, 0.9219, 0.4143, 0.9342, 0.4137, 0.9418, 0.4018, 0.9412, 0.4014, 0.9352, 0.4131, 0.926, 0.4143, 0.9342, 0.4014, 0.9352, 0.401, 0.9292, 0.4106, 0.921, 0.4131, 0.926, 0.401, 0.9292, 0.4002, 0.9253, 0.4028, 0.877, 0.4203, 0.8874, 0.4106, 0.8987, 0.3988, 0.8907, 0.4203, 0.8874, 0.4308, 0.9012, 0.4195, 0.9097, 0.4106, 0.8987, 0.4002, 0.9253, 0.401, 0.9292, 0.3892, 0.9333, 0.389, 0.9308, 0.3958, 0.9176, 0.3988, 0.9219, 0.3883, 0.9285, 0.3859, 0.9253, 0.3903, 0.9138, 0.3958, 0.9176, 0.3859, 0.9253, 0.382, 0.9236, 0.3988, 0.9219, 0.4002, 0.9253, 0.389, 0.9308, 0.3883, 0.9285, 0.3974, 0.9048, 0.4036, 0.9103, 0.3958, 0.9176, 0.3903, 0.9138, 0.4036, 0.9103, 0.4079, 0.9166, 0.3988, 0.9219, 0.3958, 0.9176, 0.401, 0.9292, 0.4014, 0.9352, 0.3892, 0.9367, 0.3892, 0.9333, 0.4014, 0.9352, 0.4018, 0.9412, 0.3896, 0.94, 0.3892, 0.9367, 0.4106, 0.8987, 0.4195, 0.9097, 0.4079, 0.9166, 0.4036, 0.9103, 0.3988, 0.8907, 0.4106, 0.8987, 0.4036, 0.9103, 0.3974, 0.9048, 0.4244, 0.9175, 0.4288, 0.9249, 0.4131, 0.926, 0.4106, 0.921, 0.4288, 0.9249, 0.4294, 0.9359, 0.4143, 0.9342, 0.4131, 0.926, 0.4294, 0.9359, 0.4277, 0.9468, 0.4137, 0.9418, 0.4143, 0.9342, 0.4195, 0.9097, 0.4244, 0.9175, 0.4106, 0.921, 0.4079, 0.9166, 0.7852, 0.1066, 0.7813, 0.14, 0.7237, 0.1342, 0.7263, 0.1104, 0.7775, 0.08505, 0.7852, 0.1066, 0.7263, 0.1104, 0.7244, 0.09269, 0.7673, 0.05835, 0.7775, 0.08505, 0.7244, 0.09269, 0.7225, 0.06969, 0.8465, 0.07356, 0.847, 0.1107, 0.7852, 0.1066, 0.7775, 0.08505, 0.847, 0.1107, 0.8425, 0.1444, 0.7813, 0.14, 0.7852, 0.1066, 0.7244, 0.09269, 0.7263, 0.1104, 0.7042, 0.1119, 0.7025, 0.09272, 0.7225, 0.06969, 0.7244, 0.09269, 0.7025, 0.09272, 0.7022, 0.08076, 0.7109, 0.06649, 0.7244, 0.1561, 0.7222, 0.1764, 0.7105, 0.1797, 0.7143, 0.1561, 0.7813, 0.14, 0.7772, 0.1641, 0.7244, 0.1561, 0.7237, 0.1342, 0.7772, 0.1641, 0.7696, 0.1843, 0.7222, 0.1764, 0.7244, 0.1561, 0.2772, 0.4497, 0.2681, 0.4347, 0.2977, 0.4231, 0.3017, 0.4308, 0.2874, 0.4565, 0.2772, 0.4497, 0.3017, 0.4308, 0.3062, 0.435, 0.3424, 0.4737, 0.3358, 0.4741, 0.3333, 0.4416, 0.3365, 0.4417, 0.7263, 0.1104, 0.7237, 0.1342, 0.7105, 0.1352, 0.7039, 0.1233, 0.7042, 0.1119, 0.7237, 0.1342, 0.7244, 0.1561, 0.7143, 0.1561, 0.7105, 0.1352, 0.7109, 0.06649, 0.7022, 0.08076, 0.6941, 0.06591, 0.6995, 0.05896, 0.7039, 0.1233, 0.7105, 0.1352, 0.7023, 0.1447, 0.6961, 0.1389, 0.3046, 0.4651, 0.2874, 0.4565, 0.3062, 0.435, 0.3156, 0.44, 0.3619, 0.3729, 0.3686, 0.3725, 0.3687, 0.3983, 0.3632, 0.3987, 0.3551, 0.4791, 0.368, 0.4809, 0.3705, 0.5043, 0.3599, 0.5041, 0.368, 0.4809, 0.381, 0.4782, 0.381, 0.503, 0.3705, 0.5043, 0.7105, 0.1352, 0.7143, 0.1561, 0.704, 0.1567, 0.7023, 0.1447, 0.3146, 0.4717, 0.3046, 0.4651, 0.3156, 0.44, 0.3217, 0.4421, 0.7143, 0.1561, 0.7105, 0.1797, 0.7024, 0.1686, 0.704, 0.1567, 0.3306, 0.4746, 0.3146, 0.4717, 0.3217, 0.4421, 0.3308, 0.442, 0.3591, 0.3971, 0.3632, 0.3987, 0.3644, 0.4147, 0.3601, 0.4133, 0.3687, 0.3983, 0.3742, 0.3961, 0.3753, 0.4116, 0.3699, 0.414, 0.3527, 0.5025, 0.3599, 0.5041, 0.3623, 0.5206, 0.3561, 0.5185, 0.3502, 0.3775, 0.3569, 0.3711, 0.3591, 0.3971, 0.3524, 0.4006, 0.3468, 0.4751, 0.3551, 0.4791, 0.3599, 0.5041, 0.3527, 0.5025, 0.3686, 0.3725, 0.3753, 0.37, 0.3742, 0.3961, 0.3687, 0.3983, 0.3569, 0.3711, 0.3619, 0.3729, 0.3632, 0.3987, 0.3591, 0.3971, 0.3561, 0.5185, 0.3623, 0.5206, 0.3635, 0.5468, 0.3613, 0.5464, 0.3542, 0.4184, 0.3601, 0.4133, 0.3691, 0.442, 0.3672, 0.4434, 0.3644, 0.4147, 0.3699, 0.414, 0.3722, 0.4421, 0.3704, 0.4424, 0.3705, 0.5043, 0.381, 0.503, 0.3809, 0.5218, 0.371, 0.5221, 0.3599, 0.5041, 0.3705, 0.5043, 0.371, 0.5221, 0.3623, 0.5206, 0.3632, 0.3987, 0.3687, 0.3983, 0.3699, 0.414, 0.3644, 0.4147, 0.3524, 0.4006, 0.3591, 0.3971, 0.3601, 0.4133, 0.3542, 0.4184, 0.3699, 0.414, 0.3753, 0.4116, 0.3739, 0.4413, 0.3722, 0.4421, 0.3601, 0.4133, 0.3644, 0.4147, 0.3704, 0.4424, 0.3691, 0.442, 0.371, 0.5221, 0.3809, 0.5218, 0.3699, 0.5479, 0.3667, 0.5474, 0.3623, 0.5206, 0.371, 0.5221, 0.3667, 0.5474, 0.3635, 0.5468, 0.3156, 0.44, 0.3062, 0.435, 0.3203, 0.4131, 0.3257, 0.4151, 0.3017, 0.4308, 0.2977, 0.4231, 0.313, 0.409, 0.3171, 0.412, 0.3333, 0.4416, 0.3308, 0.442, 0.3336, 0.4191, 0.3352, 0.4193, 0.3398, 0.4418, 0.3365, 0.4417, 0.3372, 0.4197, 0.3393, 0.42, 0.3217, 0.4421, 0.3156, 0.44, 0.3257, 0.4151, 0.3286, 0.4172, 0.3308, 0.442, 0.3217, 0.4421, 0.3286, 0.4172, 0.3336, 0.4191, 0.3497, 0.4725, 0.3424, 0.4737, 0.3365, 0.4417, 0.3398, 0.4418, 0.3358, 0.4741, 0.3306, 0.4746, 0.3308, 0.442, 0.3333, 0.4416, 0.3171, 0.412, 0.313, 0.409, 0.3261, 0.393, 0.3281, 0.3954, 0.3352, 0.4193, 0.3336, 0.4191, 0.3376, 0.3978, 0.3386, 0.3978, 0.3393, 0.42, 0.3372, 0.4197, 0.3397, 0.3982, 0.3408, 0.3987, 0.3286, 0.4172, 0.3257, 0.4151, 0.3327, 0.3977, 0.3347, 0.3981, 0.3336, 0.4191, 0.3286, 0.4172, 0.3347, 0.3981, 0.3376, 0.3978, 0.3203, 0.4131, 0.3171, 0.412, 0.3281, 0.3954, 0.3296, 0.3966, 0.3365, 0.4417, 0.3333, 0.4416, 0.3352, 0.4193, 0.3372, 0.4197, 0.3062, 0.435, 0.3017, 0.4308, 0.3171, 0.412, 0.3203, 0.4131, 0.3347, 0.3981, 0.3327, 0.3977, 0.3416, 0.3757, 0.3439, 0.3757, 0.3376, 0.3978, 0.3347, 0.3981, 0.3439, 0.3757, 0.3467, 0.3748, 0.3296, 0.3966, 0.3281, 0.3954, 0.3365, 0.3727, 0.3379, 0.3743, 0.3397, 0.3982, 0.3386, 0.3978, 0.3476, 0.3748, 0.3486, 0.3752, 0.3327, 0.3977, 0.3296, 0.3966, 0.3379, 0.3743, 0.3416, 0.3757, 0.3281, 0.3954, 0.3261, 0.393, 0.3347, 0.37, 0.3365, 0.3727, 0.3257, 0.4151, 0.3203, 0.4131, 0.3296, 0.3966, 0.3327, 0.3977, 0.3372, 0.4197, 0.3352, 0.4193, 0.3386, 0.3978, 0.3397, 0.3982, 0.3408, 0.3987, 0.3397, 0.3982, 0.3486, 0.3752, 0.3497, 0.3759, 0.3386, 0.3978, 0.3376, 0.3978, 0.3467, 0.3748, 0.3476, 0.3748, 0.4282, 0.5731, 0.4914, 0.6046, 0.4531, 0.6756, 0.527, 0.6436, 0.4914, 0.6046, 0.5054, 0.5529, 0.4282, 0.5731, 0.4531, 0.6756, 0.382, 0.6013, 0.4282, 0.5731, 0.382, 0.6013, 0.3877, 0.4734, 0.4282, 0.5731, 0.3877, 0.4734, 0.4419, 0.4978, 0.527, 0.6436, 0.5054, 0.5529, 0.5612, 0.6122, 0.5049, 0.7348, 0.5161, 0.6959, 0.5434, 0.7388, 0.2222, 0.6006, 0.2373, 0.702, 0.1743, 0.6627, 0.2098, 0.4387, 0.2272, 0.4998, 0.1915, 0.4577, 0.486, 0.4499, 0.4359, 0.3895, 0.5042, 0.3956, 0.527, 0.6436, 0.5612, 0.6122, 0.5533, 0.691, 0.5049, 0.7348, 0.5434, 0.7388, 0.5107, 0.7842, 0.2222, 0.6006, 0.1743, 0.6627, 0.192, 0.5497, 0.2098, 0.4387, 0.1915, 0.4577, 0.1818, 0.425, 0.486, 0.4499, 0.5042, 0.3956, 0.5375, 0.4853, 0.5726, 0.7228, 0.5954, 0.6521, 0.6426, 0.6884, 0.1142, 0.6994, 0.06616, 0.7769, 0.07481, 0.6456, 0.1624, 0.5182, 0.1336, 0.6012, 0.1197, 0.5371, 0.1493, 0.4248, 0.156, 0.4645, 0.08504, 0.4805, 0.5851, 0.5498, 0.591, 0.4378, 0.6426, 0.5637, 0.0002422, 0.5371, 0.08504, 0.4805, 0.0702, 0.5601, 0.0002422, 0.5371, 0.07191, 0.4216, 0.08504, 0.4805, 0.07191, 0.4216, 0.1493, 0.4248, 0.08504, 0.4805, 0.08504, 0.4805, 0.1197, 0.5371, 0.0702, 0.5601, 0.08504, 0.4805, 0.156, 0.4645, 0.1197, 0.5371, 0.156, 0.4645, 0.1624, 0.5182, 0.1197, 0.5371, 0.1197, 0.5371, 0.07481, 0.6456, 0.0702, 0.5601, 0.1197, 0.5371, 0.1336, 0.6012, 0.07481, 0.6456, 0.1336, 0.6012, 0.1142, 0.6994, 0.07481, 0.6456, 0.07481, 0.6456, 0.0115, 0.6716, 0.0702, 0.5601, 0.07481, 0.6456, 0.06616, 0.7769, 0.0115, 0.6716, 0.5785, 0.7711, 0.5726, 0.7228, 0.6426, 0.6884, 0.0115, 0.6716, 0.0002422, 0.5371, 0.0702, 0.5601, 0.6426, 0.6884, 0.5954, 0.6521, 0.6426, 0.5637, 0.5954, 0.6521, 0.5851, 0.5498, 0.6426, 0.5637, 0.5375, 0.4853, 0.591, 0.4378, 0.5851, 0.5498, 0.5375, 0.4853, 0.5042, 0.3956, 0.591, 0.4378, 0.1551, 0.37, 0.1493, 0.4248, 0.07191, 0.4216, 0.1818, 0.425, 0.156, 0.4645, 0.1493, 0.4248, 0.1818, 0.425, 0.1915, 0.4577, 0.156, 0.4645, 0.1915, 0.4577, 0.1624, 0.5182, 0.156, 0.4645, 0.192, 0.5497, 0.1336, 0.6012, 0.1624, 0.5182, 0.192, 0.5497, 0.1743, 0.6627, 0.1336, 0.6012, 0.1743, 0.6627, 0.1142, 0.6994, 0.1336, 0.6012, 0.1336, 0.785, 0.06616, 0.7769, 0.1142, 0.6994, 0.5107, 0.7842, 0.5434, 0.7388, 0.5785, 0.7711, 0.5434, 0.7388, 0.5726, 0.7228, 0.5785, 0.7711, 0.5533, 0.691, 0.5954, 0.6521, 0.5726, 0.7228, 0.5533, 0.691, 0.5612, 0.6122, 0.5954, 0.6521, 0.5612, 0.6122, 0.5851, 0.5498, 0.5954, 0.6521, 0.1551, 0.37, 0.1818, 0.425, 0.1493, 0.4248, 0.1551, 0.37, 0.2197, 0.391, 0.1818, 0.425, 0.2197, 0.391, 0.2098, 0.4387, 0.1818, 0.425, 0.1915, 0.4577, 0.192, 0.5497, 0.1624, 0.5182, 0.1915, 0.4577, 0.2272, 0.4998, 0.192, 0.5497, 0.2272, 0.4998, 0.2222, 0.6006, 0.192, 0.5497, 0.1743, 0.6627, 0.1336, 0.785, 0.1142, 0.6994, 0.1743, 0.6627, 0.2373, 0.702, 0.1336, 0.785, 0.4133, 0.717, 0.5049, 0.7348, 0.5107, 0.7842, 0.5434, 0.7388, 0.5533, 0.691, 0.5726, 0.7228, 0.5434, 0.7388, 0.5161, 0.6959, 0.5533, 0.691, 0.5161, 0.6959, 0.527, 0.6436, 0.5533, 0.691, 0.5612, 0.6122, 0.5375, 0.4853, 0.5851, 0.5498, 0.5612, 0.6122, 0.5054, 0.5529, 0.5375, 0.4853, 0.5054, 0.5529, 0.486, 0.4499, 0.5375, 0.4853, 0.4419, 0.4978, 0.4359, 0.3895, 0.486, 0.4499, 0.4419, 0.4978, 0.3877, 0.4734, 0.4359, 0.3895, 0.2676, 0.4681, 0.2098, 0.4387, 0.2197, 0.391, 0.2676, 0.4681, 0.2272, 0.4998, 0.2098, 0.4387, 0.2676, 0.4681, 0.2676, 0.5885, 0.2272, 0.4998, 0.2676, 0.5885, 0.2222, 0.6006, 0.2272, 0.4998, 0.2676, 0.5885, 0.2373, 0.702, 0.2222, 0.6006, 0.382, 0.6013, 0.4531, 0.6756, 0.4133, 0.717, 0.4531, 0.6756, 0.5049, 0.7348, 0.4133, 0.717, 0.5054, 0.5529, 0.4419, 0.4978, 0.486, 0.4499, 0.5054, 0.5529, 0.4914, 0.6046, 0.4419, 0.4978, 0.4914, 0.6046, 0.4282, 0.5731, 0.4419, 0.4978, 0.4531, 0.6756, 0.5161, 0.6959, 0.5049, 0.7348, 0.4531, 0.6756, 0.4914, 0.6046, 0.5161, 0.6959, 0.4914, 0.6046, 0.527, 0.6436, 0.5161, 0.6959, 0.4532, 0.1542, 0.4758, 0.2096, 0.391, 0.2643, 0.4965, 0.251, 0.4758, 0.2096, 0.5271, 0.1687, 0.4532, 0.1542, 0.391, 0.2643, 0.382, 0.1422, 0.4532, 0.1542, 0.382, 0.1422, 0.4991, 0.05863, 0.4532, 0.1542, 0.4991, 0.05863, 0.5252, 0.1074, 0.4965, 0.251, 0.5271, 0.1687, 0.5349, 0.2271, 0.4128, 0.3844, 0.4536, 0.3157, 0.4455, 0.389, 0.8115, 0.654, 0.7708, 0.7284, 0.7506, 0.6863, 0.8752, 0.4331, 0.8575, 0.5242, 0.8265, 0.4728, 0.558, 0.1103, 0.5632, 0.06584, 0.587, 0.0856, 0.4965, 0.251, 0.5349, 0.2271, 0.4913, 0.3031, 0.7251, 0.7889, 0.6995, 0.7885, 0.73, 0.7249, 0.8115, 0.654, 0.7506, 0.6863, 0.7958, 0.5766, 0.8752, 0.4331, 0.8265, 0.4728, 0.8365, 0.3895, 0.558, 0.1103, 0.587, 0.0856, 0.5691, 0.1375, 0.5029, 0.3773, 0.5714, 0.286, 0.614, 0.3501, 0.7206, 0.7041, 0.6992, 0.73, 0.689, 0.6623, 0.7807, 0.5293, 0.7399, 0.6243, 0.7375, 0.5501, 0.6315, 0.07539, 0.6936, 0.02587, 0.6936, 0.1277, 0.5709, 0.1928, 0.6099, 0.1208, 0.6316, 0.2276, 0.6316, 0.2276, 0.6936, 0.1277, 0.6847, 0.2754, 0.6316, 0.2276, 0.6099, 0.1208, 0.6936, 0.1277, 0.6099, 0.1208, 0.6315, 0.07539, 0.6936, 0.1277, 0.7131, 0.4629, 0.7375, 0.5501, 0.6784, 0.5835, 0.7131, 0.4629, 0.7912, 0.445, 0.7375, 0.5501, 0.7912, 0.445, 0.7807, 0.5293, 0.7375, 0.5501, 0.7375, 0.5501, 0.689, 0.6623, 0.6784, 0.5835, 0.7375, 0.5501, 0.7399, 0.6243, 0.689, 0.6623, 0.7399, 0.6243, 0.7206, 0.7041, 0.689, 0.6623, 0.689, 0.6623, 0.6431, 0.6682, 0.6784, 0.5835, 0.689, 0.6623, 0.6992, 0.73, 0.6431, 0.6682, 0.6992, 0.73, 0.6492, 0.7649, 0.6431, 0.6682, 0.614, 0.3501, 0.6316, 0.2276, 0.6847, 0.2754, 0.614, 0.3501, 0.5714, 0.286, 0.6316, 0.2276, 0.5714, 0.286, 0.5709, 0.1928, 0.6316, 0.2276, 0.5691, 0.1375, 0.6099, 0.1208, 0.5709, 0.1928, 0.5691, 0.1375, 0.587, 0.0856, 0.6099, 0.1208, 0.587, 0.0856, 0.6315, 0.07539, 0.6099, 0.1208, 0.6108, 0.02897, 0.6936, 0.02587, 0.6315, 0.07539, 0.8365, 0.3895, 0.8265, 0.4728, 0.7912, 0.445, 0.8265, 0.4728, 0.7807, 0.5293, 0.7912, 0.445, 0.7958, 0.5766, 0.7399, 0.6243, 0.7807, 0.5293, 0.7958, 0.5766, 0.7506, 0.6863, 0.7399, 0.6243, 0.7506, 0.6863, 0.7206, 0.7041, 0.7399, 0.6243, 0.73, 0.7249, 0.6992, 0.73, 0.7206, 0.7041, 0.73, 0.7249, 0.6995, 0.7885, 0.6992, 0.73, 0.6995, 0.7885, 0.6492, 0.7649, 0.6992, 0.73, 0.4913, 0.3031, 0.5714, 0.286, 0.5029, 0.3773, 0.4913, 0.3031, 0.5349, 0.2271, 0.5714, 0.286, 0.5349, 0.2271, 0.5709, 0.1928, 0.5714, 0.286, 0.587, 0.0856, 0.6108, 0.02897, 0.6315, 0.07539, 0.587, 0.0856, 0.5632, 0.06584, 0.6108, 0.02897, 0.5632, 0.06584, 0.5509, 0.0002422, 0.6108, 0.02897, 0.8265, 0.4728, 0.7958, 0.5766, 0.7807, 0.5293, 0.8265, 0.4728, 0.8575, 0.5242, 0.7958, 0.5766, 0.8575, 0.5242, 0.8115, 0.654, 0.7958, 0.5766, 0.7506, 0.6863, 0.73, 0.7249, 0.7206, 0.7041, 0.7506, 0.6863, 0.7708, 0.7284, 0.73, 0.7249, 0.7708, 0.7284, 0.7251, 0.7889, 0.73, 0.7249, 0.4455, 0.389, 0.4913, 0.3031, 0.5029, 0.3773, 0.4455, 0.389, 0.4536, 0.3157, 0.4913, 0.3031, 0.4536, 0.3157, 0.4965, 0.251, 0.4913, 0.3031, 0.5349, 0.2271, 0.5691, 0.1375, 0.5709, 0.1928, 0.5349, 0.2271, 0.5271, 0.1687, 0.5691, 0.1375, 0.5271, 0.1687, 0.558, 0.1103, 0.5691, 0.1375, 0.5252, 0.1074, 0.5632, 0.06584, 0.558, 0.1103, 0.5252, 0.1074, 0.4991, 0.05863, 0.5632, 0.06584, 0.4991, 0.05863, 0.5509, 0.0002422, 0.5632, 0.06584, 0.4991, 0.05863, 0.4425, 0.002692, 0.5509, 0.0002422, 0.4991, 0.05863, 0.382, 0.1422, 0.4425, 0.002692, 0.8752, 0.6714, 0.8115, 0.654, 0.8575, 0.5242, 0.8752, 0.6714, 0.7708, 0.7284, 0.8115, 0.654, 0.8752, 0.6714, 0.8301, 0.7759, 0.7708, 0.7284, 0.8301, 0.7759, 0.7251, 0.7889, 0.7708, 0.7284, 0.5271, 0.1687, 0.5252, 0.1074, 0.558, 0.1103, 0.5271, 0.1687, 0.4758, 0.2096, 0.5252, 0.1074, 0.4758, 0.2096, 0.4532, 0.1542, 0.5252, 0.1074, 0.391, 0.2643, 0.4536, 0.3157, 0.4128, 0.3844, 0.391, 0.2643, 0.4758, 0.2096, 0.4536, 0.3157, 0.4758, 0.2096, 0.4965, 0.251, 0.4536, 0.3157])
me_cylinder_002.use_remesh_preserve_volume = False
me_cylinder_002.use_remesh_preserve_attributes = False
me_cylinder_002.use_mirror_vertex_groups = False
me_cylinder_002.update()
me_icosphere_002 = bpy.data.meshes.new('Icosphere.002')
me_icosphere_002.from_pydata([(0.527, -1.06, 0.09725), (-0.373, -1.438, 0.09725), (-0.8171, -0.448, 0.09725), (-0.2485, 0.3259, 0.09725), (0.527, 0.1633, 0.09725), (0.1428, -1.164, 0.8281), (-0.4331, -0.9706, 1.089), (-0.4139, -0.1091, 1.078), (0.1428, 0.09848, 1.078), (0.4761, -0.5093, 1.078), (-0.04041, -0.4985, 1.301), (0.1657, -1.39, 0.09725), (0.6266, -0.448, 0.09725), (-0.7761, -1.03, 0.09725), (-0.6652, 0.05073, 0.09725), (0.1657, 0.2778, 0.09725), (0.7774, -0.827, 0.7536), (0.7318, -0.04667, 0.7536), (-0.04, -1.433, 0.635), (0.5125, -1.2, 0.7536), (-0.8023, -0.7351, 0.7536), (-0.5925, -1.149, 0.7536), (-0.5987, 0.3802, 0.7167), (-0.7879, -0.04667, 0.7536), (0.4402, 0.271, 0.7519), (-0.03877, 0.5008, 0.7536), (0.4088, -0.9463, 0.9065), (-0.2056, -1.124, 0.7722), (-0.5122, -0.4978, 1.124), (-0.2056, 0.1061, 1.124), (0.4088, -0.104, 1.124), (0.05061, -0.9029, 1.196), (0.2954, -0.4986, 1.156), (-0.3121, -0.7915, 1.213), (-0.3121, -0.2161, 1.213), (0.06336, -0.05079, 1.166), (0.7544, -1.043, 0.3557), (-0.1801, -1.522, 0.3557), (-0.9039, -0.6693, 0.3557), (-0.4338, 0.4955, 0.3557), (0.7544, 0.0549, 0.3557), (0.5804, -1.223, 0.3557), (-0.4616, -1.386, 0.3557), (-0.8662, -0.3185, 0.3557), (-0.135, 0.5157, 0.3557), (0.3597, 0.4661, 0.3557), (0.09431, 0.5246, 0.3557), (-0.6483, 0.2884, 0.3557), (-0.782, -1.025, 0.3557), (-0.6116, -1.355, 0.3557), (0.07817, -1.492, 0.3557), (0.3597, -1.357, 0.3557), (0.8152, -0.6693, 0.3557), (0.8152, -0.3185, 0.3557), (0.5803, 0.2753, 0.3564), (-0.7398, -0.05892, 0.3556), (-0.0436, -0.3261, 1.076), (-0.3107, -0.4367, 1.142), (-0.4737, -0.1471, 0.969), (-0.3078, 0.07916, 0.8337), (-0.0436, 0.0316, 0.8621), (-0.1745, -0.1849, 1.381), (-0.3707, -0.1265, 1.35), (-0.3641, 0.1234, 1.197), (-0.1745, 0.1841, 1.16), (-0.06093, 0.006387, 1.266), (-0.2369, 0.04855, 1.33), (-0.1667, -0.4225, 1.134), (-0.009661, -0.1471, 0.969), (-0.4208, -0.3173, 1.071), (-0.4123, 0.02278, 0.8674), (-0.1667, 0.06508, 0.8421), (0.04174, -0.1432, 1.227), (0.02618, 0.08497, 1.091), (-0.2368, -0.3205, 1.333), (-0.04851, -0.2523, 1.292), (-0.4965, -0.1163, 1.211), (-0.425, -0.2373, 1.283), (-0.4271, 0.2033, 1.005), (-0.4916, 0.08497, 1.091), (-0.04831, 0.241, 1.017), (-0.2363, 0.245, 0.995), (-0.08384, -0.1207, 1.344), (-0.2932, -0.1651, 1.388), (-0.3976, 0.01789, 1.278), (-0.2932, 0.1945, 1.172), (-0.08384, 0.1331, 1.209), (-0.2059, -0.08813, 1.37), (-0.1225, 0.03322, 1.304), (-0.3295, -0.05243, 1.355), (-0.3295, 0.1158, 1.255), (-0.2015, 0.1642, 1.226), (0.03388, -0.276, 1.149), (-0.2845, -0.4158, 1.232), (-0.5311, -0.1667, 1.083), (-0.3709, 0.1739, 0.8796), (0.03388, 0.0451, 0.9567), (-0.0254, -0.3286, 1.18), (-0.3804, -0.3763, 1.209), (-0.5182, -0.06408, 1.022), (-0.2691, 0.1798, 0.8761), (-0.1006, 0.1653, 0.8848), (-0.191, 0.1824, 0.8745), (-0.444, 0.1134, 0.9158), (-0.5057, -0.2706, 1.145), (-0.4476, -0.3672, 1.203), (-0.1965, -0.4072, 1.227), (-0.1006, -0.3677, 1.203), (0.05461, -0.1667, 1.083), (0.05461, -0.06409, 1.022), (-0.02544, 0.1097, 0.9183), (-0.4752, 0.0118, 0.9765), (-0.07783, -1.37, 0.9959), (-0.495, -1.253, 1.066), (-0.481, -0.7104, 1.343), (-0.07783, -0.5806, 1.412), (0.1636, -0.9606, 1.211), (-0.2105, -1.031, 1.348), (0.3819, -1.047, 0.9136), (0.3488, -0.5592, 1.171), (-0.2102, -1.426, 0.7139), (0.19, -1.28, 0.7908), (-0.8394, -0.9631, 0.789), (-0.6872, -1.243, 0.6473), (-0.664, -0.2359, 1.154), (-0.8165, -0.5399, 1.014), (0.1905, -0.2243, 1.346), (-0.3055, -0.1726, 1.281), (0.1149, -1.235, 1.07), (-0.3302, -1.361, 1.037), (-0.5523, -0.9695, 1.243), (-0.3302, -0.5919, 1.442), (0.1149, -0.7233, 1.373), (-0.1446, -1.247, 1.152), (0.03272, -1.001, 1.296), (-0.4073, -1.184, 1.199), (-0.4073, -0.8241, 1.389), (-0.1354, -0.7207, 1.443), (0.3652, -1.045, 0.6054), (-0.3117, -1.344, 0.4479), (-0.7932, -0.8018, 0.5019), (-0.4527, -0.07341, 0.8854), (0.3652, -0.3582, 0.967), (0.2392, -1.157, 0.5461), (-0.5157, -1.259, 0.4924), (-0.7658, -0.5824, 0.6174), (-0.279, -0.07002, 1.119), (0.07931, -0.101, 1.102), (-0.1129, -0.06447, 1.122), (-0.608, -0.2029, 0.8172), (-0.7392, -1.024, 0.3848), (-0.6157, -1.231, 0.276), (-0.1246, -1.325, 0.4576), (0.07931, -1.241, 0.5021), (0.4093, -0.811, 0.7285), (0.4093, -0.5917, 0.844), (0.2391, -0.2206, 1.04), (-0.6743, -0.4201, 0.7028), (0.5427, 0.4119, 0.09725), (0.1331, 0.2738, 0.09725), (-0.1167, 0.6353, 0.09725), (0.1376, 0.918, 0.09725), (0.5427, 0.8586, 0.09725), (0.342, 0.4063, 0.4641), (0.04119, 0.4771, 0.4661), (0.05125, 0.7913, 0.4525), (0.342, 0.8671, 0.4502), (0.5161, 0.6452, 0.4569), (0.2463, 0.6565, 0.5409), (0.354, 0.2915, 0.09725), (0.5947, 0.6353, 0.09725), (-0.03558, 0.4228, 0.09725), (-0.02268, 0.8476, 0.09725), (0.354, 0.9004, 0.09725), (0.6735, 0.5185, 0.3381), (0.6497, 0.8035, 0.3295), (0.2465, 0.2971, 0.3447), (0.5351, 0.3823, 0.3422), (-0.1516, 0.5521, 0.3371), (-0.04208, 0.401, 0.3416), (-0.04528, 0.9581, 0.3109), (-0.1442, 0.8035, 0.3295), (0.5355, 0.9987, 0.323), (0.2472, 1.003, 0.3235), (0.481, 0.4857, 0.4631), (0.16, 0.4224, 0.4812), (-0.0001238, 0.6509, 0.4743), (0.16, 0.8714, 0.4677), (0.481, 0.7947, 0.47), (0.2939, 0.5053, 0.5056), (0.4217, 0.6536, 0.5079), (0.1044, 0.5466, 0.5111), (0.1044, 0.7567, 0.5048), (0.3005, 0.8171, 0.503), (0.6341, 0.4265, 0.1904), (0.1733, 0.2519, 0.1956), (-0.2047, 0.563, 0.1863), (0.04081, 0.9884, 0.1735), (0.6615, 0.8275, 0.1783), (0.5706, 0.3608, 0.1924), (0.02629, 0.3012, 0.1941), (-0.185, 0.6911, 0.1824), (0.1969, 0.9958, 0.1733), (0.4553, 0.9777, 0.1738), (0.3167, 0.999, 0.1732), (-0.0712, 0.9128, 0.1758), (-0.1658, 0.4332, 0.1902), (-0.07674, 0.3126, 0.1938), (0.3083, 0.2627, 0.1953), (0.4553, 0.312, 0.1938), (0.6658, 0.563, 0.1863), (0.6658, 0.6911, 0.1824), (0.5705, 0.908, 0.1762), (-0.119, 0.7859, 0.1795)], [], [(36, 52, 16), (37, 50, 18), (38, 48, 20), (39, 47, 22), (54, 45, 24), (36, 16, 19, 41), (37, 18, 21, 42), (38, 20, 23, 43), (39, 22, 25, 44), (54, 24, 17, 40), (5, 26, 31), (6, 27, 33), (7, 28, 34), (8, 29, 35), (9, 30, 32), (32, 35, 10), (32, 30, 35), (30, 8, 35), (35, 34, 10), (35, 29, 34), (29, 7, 34), (34, 33, 10), (34, 28, 33), (28, 6, 33), (33, 31, 10), (33, 27, 31), (27, 5, 31), (31, 32, 10), (31, 26, 32), (26, 9, 32), (17, 30, 9), (17, 24, 30), (24, 8, 30), (25, 29, 8), (25, 22, 29), (22, 7, 29), (23, 28, 7), (23, 20, 28), (20, 6, 28), (21, 27, 6), (21, 18, 27), (18, 5, 27), (19, 26, 5), (19, 16, 26), (16, 9, 26), (24, 25, 8), (45, 15, 46), (46, 44, 25), (22, 23, 7), (47, 14, 55), (55, 43, 23), (20, 21, 6), (48, 13, 49), (49, 42, 21), (18, 19, 5), (50, 11, 51), (51, 41, 19), (16, 17, 9), (52, 12, 53), (53, 40, 17), (12, 4, 40, 53), (16, 52, 53, 17), (11, 0, 41, 51), (18, 50, 51, 19), (13, 1, 42, 49), (20, 48, 49, 21), (15, 3, 44, 46), (24, 45, 46, 25), (3, 39, 44), (2, 38, 43), (1, 37, 42), (0, 36, 41), (3, 14, 47, 39), (2, 13, 48, 38), (1, 11, 50, 37), (0, 12, 52, 36), (4, 15, 45, 54), (4, 54, 40), (22, 47, 55, 23), (14, 2, 43, 55), (92, 108, 72), (93, 106, 74), (94, 104, 76), (95, 103, 78), (110, 101, 80), (92, 72, 75, 97), (93, 74, 77, 98), (94, 76, 79, 99), (95, 78, 81, 100), (110, 80, 73, 96), (61, 82, 87), (62, 83, 89), (63, 84, 90), (64, 85, 91), (65, 86, 88), (88, 91, 66), (88, 86, 91), (86, 64, 91), (91, 90, 66), (91, 85, 90), (85, 63, 90), (90, 89, 66), (90, 84, 89), (84, 62, 89), (89, 87, 66), (89, 83, 87), (83, 61, 87), (87, 88, 66), (87, 82, 88), (82, 65, 88), (73, 86, 65), (73, 80, 86), (80, 64, 86), (81, 85, 64), (81, 78, 85), (78, 63, 85), (79, 84, 63), (79, 76, 84), (76, 62, 84), (77, 83, 62), (77, 74, 83), (74, 61, 83), (75, 82, 61), (75, 72, 82), (72, 65, 82), (80, 81, 64), (101, 71, 102), (102, 100, 81), (78, 79, 63), (103, 70, 111), (111, 99, 79), (76, 77, 62), (104, 69, 105), (105, 98, 77), (74, 75, 61), (106, 67, 107), (107, 97, 75), (72, 73, 65), (108, 68, 109), (109, 96, 73), (68, 60, 96, 109), (72, 108, 109, 73), (67, 56, 97, 107), (74, 106, 107, 75), (69, 57, 98, 105), (76, 104, 105, 77), (71, 59, 100, 102), (80, 101, 102, 81), (59, 95, 100), (58, 94, 99), (57, 93, 98), (56, 92, 97), (59, 70, 103, 95), (58, 69, 104, 94), (57, 67, 106, 93), (56, 68, 108, 92), (60, 71, 101, 110), (60, 110, 96), (78, 103, 111, 79), (70, 58, 99, 111), (138, 154, 118), (139, 152, 120), (140, 150, 122), (141, 149, 124), (156, 147, 126), (138, 118, 121, 143), (139, 120, 123, 144), (140, 122, 125, 145), (141, 124, 127, 146), (156, 126, 119, 142), (112, 128, 133), (113, 129, 135), (114, 130, 136), (115, 131, 137), (116, 132, 134), (134, 137, 117), (134, 132, 137), (132, 115, 137), (137, 136, 117), (137, 131, 136), (131, 114, 136), (136, 135, 117), (136, 130, 135), (130, 113, 135), (135, 133, 117), (135, 129, 133), (129, 112, 133), (133, 134, 117), (133, 128, 134), (128, 116, 134), (119, 132, 116), (119, 126, 132), (126, 115, 132), (127, 131, 115), (127, 124, 131), (124, 114, 131), (125, 130, 114), (125, 122, 130), (122, 113, 130), (123, 129, 113), (123, 120, 129), (120, 112, 129), (121, 128, 112), (121, 118, 128), (118, 116, 128), (126, 127, 115), (148, 146, 127), (124, 125, 114), (157, 145, 125), (122, 123, 113), (151, 144, 123), (120, 121, 112), (153, 143, 121), (118, 119, 116), (155, 142, 119), (118, 154, 155, 119), (120, 152, 153, 121), (122, 150, 151, 123), (126, 147, 148, 127), (124, 149, 157, 125), (194, 210, 174), (195, 208, 176), (196, 206, 178), (197, 205, 180), (212, 203, 182), (194, 174, 177, 199), (195, 176, 179, 200), (196, 178, 181, 201), (197, 180, 183, 202), (212, 182, 175, 198), (163, 184, 189), (164, 185, 191), (165, 186, 192), (166, 187, 193), (167, 188, 190), (190, 193, 168), (190, 188, 193), (188, 166, 193), (193, 192, 168), (193, 187, 192), (187, 165, 192), (192, 191, 168), (192, 186, 191), (186, 164, 191), (191, 189, 168), (191, 185, 189), (185, 163, 189), (189, 190, 168), (189, 184, 190), (184, 167, 190), (175, 188, 167), (175, 182, 188), (182, 166, 188), (183, 187, 166), (183, 180, 187), (180, 165, 187), (181, 186, 165), (181, 178, 186), (178, 164, 186), (179, 185, 164), (179, 176, 185), (176, 163, 185), (177, 184, 163), (177, 174, 184), (174, 167, 184), (182, 183, 166), (203, 173, 204), (204, 202, 183), (180, 181, 165), (205, 172, 213), (213, 201, 181), (178, 179, 164), (206, 171, 207), (207, 200, 179), (176, 177, 163), (208, 169, 209), (209, 199, 177), (174, 175, 167), (210, 170, 211), (211, 198, 175), (170, 162, 198, 211), (174, 210, 211, 175), (169, 158, 199, 209), (176, 208, 209, 177), (171, 159, 200, 207), (178, 206, 207, 179), (173, 161, 202, 204), (182, 203, 204, 183), (161, 197, 202), (160, 196, 201), (159, 195, 200), (158, 194, 199), (161, 172, 205, 197), (160, 171, 206, 196), (159, 169, 208, 195), (158, 170, 210, 194), (162, 173, 203, 212), (162, 212, 198), (180, 205, 213, 181), (172, 160, 201, 213)])
me_icosphere_002.polygons.foreach_set('use_smooth', [True] * 300)
_uv = me_icosphere_002.uv_layers.new(name='UVMap')
_uv.uv.foreach_set('vector', [0.6781, 0.2691, 0.6777, 0.3384, 0.6076, 0.2988, 0.6652, 0.065, 0.6751, 0.1154, 0.6147, 0.1063, 0.06751, 0.2401, 0.08125, 0.1576, 0.1524, 0.2351, 0.1126, 0.4844, 0.08866, 0.4387, 0.1503, 0.4349, 0.2246, 0.6474, 0.1872, 0.6033, 0.2694, 0.5739, 0.6781, 0.2691, 0.6076, 0.2988, 0.6126, 0.2203, 0.6817, 0.2263, 0.6652, 0.065, 0.6147, 0.1063, 0.5256, 0.001645, 0.6405, 0.0002358, 0.06751, 0.2401, 0.1524, 0.2351, 0.1421, 0.3625, 0.06512, 0.3135, 0.1126, 0.4844, 0.1503, 0.4349, 0.1992, 0.5076, 0.1322, 0.5299, 0.2246, 0.6474, 0.2694, 0.5739, 0.3482, 0.6373, 0.2658, 0.6923, 0.5658, 0.1653, 0.5576, 0.2388, 0.4668, 0.1958, 0.2575, 0.2024, 0.293, 0.1148, 0.2921, 0.2418, 0.2306, 0.3714, 0.2375, 0.2954, 0.2675, 0.3586, 0.2991, 0.4774, 0.2509, 0.4231, 0.3198, 0.4359, 0.5063, 0.3224, 0.454, 0.3977, 0.4673, 0.3047, 0.4673, 0.3047, 0.3755, 0.3746, 0.394, 0.2644, 0.4673, 0.3047, 0.454, 0.3977, 0.3755, 0.3746, 0.375, 0.5094, 0.2991, 0.4774, 0.3198, 0.4359, 0.3198, 0.4359, 0.2675, 0.3586, 0.3465, 0.3187, 0.3198, 0.4359, 0.2509, 0.4231, 0.2675, 0.3586, 0.2509, 0.4231, 0.2306, 0.3714, 0.2675, 0.3586, 0.2675, 0.3586, 0.2921, 0.2418, 0.3465, 0.3187, 0.2675, 0.3586, 0.2375, 0.2954, 0.2921, 0.2418, 0.2375, 0.2954, 0.2575, 0.2024, 0.2921, 0.2418, 0.2921, 0.2418, 0.375, 0.2171, 0.3465, 0.3187, 0.2921, 0.2418, 0.293, 0.1148, 0.375, 0.2171, 0.5366, 0.09102, 0.5658, 0.1653, 0.4668, 0.1958, 0.4668, 0.1958, 0.4673, 0.3047, 0.394, 0.2644, 0.4668, 0.1958, 0.5576, 0.2388, 0.4673, 0.3047, 0.5576, 0.2388, 0.5063, 0.3224, 0.4673, 0.3047, 0.5586, 0.4515, 0.454, 0.3977, 0.5063, 0.3224, 0.3482, 0.6373, 0.2694, 0.5739, 0.375, 0.5094, 0.2694, 0.5739, 0.2991, 0.4774, 0.375, 0.5094, 0.1992, 0.5076, 0.2509, 0.4231, 0.2991, 0.4774, 0.1992, 0.5076, 0.1503, 0.4349, 0.2509, 0.4231, 0.1503, 0.4349, 0.2306, 0.3714, 0.2509, 0.4231, 0.1421, 0.3625, 0.2375, 0.2954, 0.2306, 0.3714, 0.1421, 0.3625, 0.1524, 0.2351, 0.2375, 0.2954, 0.1524, 0.2351, 0.2575, 0.2024, 0.2375, 0.2954, 0.192, 0.1351, 0.293, 0.1148, 0.2575, 0.2024, 0.5256, 0.001645, 0.6147, 0.1063, 0.5366, 0.09102, 0.6147, 0.1063, 0.5658, 0.1653, 0.5366, 0.09102, 0.6126, 0.2203, 0.5576, 0.2388, 0.5658, 0.1653, 0.6126, 0.2203, 0.6076, 0.2988, 0.5576, 0.2388, 0.6076, 0.2988, 0.5063, 0.3224, 0.5576, 0.2388, 0.2694, 0.5739, 0.1992, 0.5076, 0.2991, 0.4774, 0.1872, 0.6033, 0.1066, 0.6275, 0.1572, 0.5645, 0.1572, 0.5645, 0.1322, 0.5299, 0.1992, 0.5076, 0.1503, 0.4349, 0.1421, 0.3625, 0.2306, 0.3714, 0.08866, 0.4387, 0.01664, 0.4172, 0.06817, 0.3736, 0.06817, 0.3736, 0.06512, 0.3135, 0.1421, 0.3625, 0.1524, 0.2351, 0.192, 0.1351, 0.2575, 0.2024, 0.08125, 0.1576, 0.01723, 0.1424, 0.1019, 0.07742, 0.1019, 0.07742, 0.1155, 0.04325, 0.192, 0.1351, 0.6147, 0.1063, 0.6126, 0.2203, 0.5658, 0.1653, 0.6751, 0.1154, 0.7386, 0.1285, 0.6833, 0.1764, 0.6833, 0.1764, 0.6817, 0.2263, 0.6126, 0.2203, 0.6076, 0.2988, 0.5586, 0.4515, 0.5063, 0.3224, 0.6777, 0.3384, 0.7463, 0.387, 0.6684, 0.4143, 0.3239, 0.7617, 0.2658, 0.6923, 0.3482, 0.6373, 0.2688, 0.8342, 0.1776, 0.6999, 0.2658, 0.6923, 0.3239, 0.7617, 0.6076, 0.2988, 0.6777, 0.3384, 0.6684, 0.4143, 0.5586, 0.4515, 0.7386, 0.1285, 0.7463, 0.2458, 0.6817, 0.2263, 0.6833, 0.1764, 0.6147, 0.1063, 0.6751, 0.1154, 0.6833, 0.1764, 0.6126, 0.2203, 0.01723, 0.1424, 0.05638, 0.0002358, 0.1155, 0.04325, 0.1019, 0.07742, 0.1524, 0.2351, 0.08125, 0.1576, 0.1019, 0.07742, 0.192, 0.1351, 0.1066, 0.6275, 0.05613, 0.5334, 0.1322, 0.5299, 0.1572, 0.5645, 0.2694, 0.5739, 0.1872, 0.6033, 0.1572, 0.5645, 0.1992, 0.5076, 0.05613, 0.5334, 0.1126, 0.4844, 0.1322, 0.5299, 0.0002358, 0.2895, 0.06751, 0.2401, 0.06512, 0.3135, 0.7092, 0.006004, 0.6652, 0.065, 0.6405, 0.0002358, 0.7463, 0.2458, 0.6781, 0.2691, 0.6817, 0.2263, 0.05613, 0.5334, 0.01664, 0.4172, 0.08866, 0.4387, 0.1126, 0.4844, 0.0002358, 0.2895, 0.01723, 0.1424, 0.08125, 0.1576, 0.06751, 0.2401, 0.7092, 0.006004, 0.7386, 0.1285, 0.6751, 0.1154, 0.6652, 0.065, 0.7463, 0.2458, 0.7463, 0.387, 0.6777, 0.3384, 0.6781, 0.2691, 0.1776, 0.6999, 0.1066, 0.6275, 0.1872, 0.6033, 0.2246, 0.6474, 0.1776, 0.6999, 0.2246, 0.6474, 0.2658, 0.6923, 0.1503, 0.4349, 0.08866, 0.4387, 0.06817, 0.3736, 0.1421, 0.3625, 0.01664, 0.4172, 0.0002358, 0.2895, 0.06512, 0.3135, 0.06817, 0.3736, 0.08215, 0.872, 0.1042, 0.8629, 0.1011, 0.8904, 0.01885, 0.9032, 0.03341, 0.8926, 0.04281, 0.9194, 0.8912, 0.5319, 0.8935, 0.5072, 0.9195, 0.5278, 0.9082, 0.6137, 0.9014, 0.5975, 0.9218, 0.5965, 0.9469, 0.6703, 0.9342, 0.6547, 0.9586, 0.6439, 0.08215, 0.872, 0.1011, 0.8904, 0.07515, 0.8997, 0.06809, 0.8764, 0.01885, 0.9032, 0.04281, 0.9194, 0.01419, 0.9554, 0.0002358, 0.9185, 0.8912, 0.5319, 0.9195, 0.5278, 0.9185, 0.5715, 0.892, 0.5559, 0.9082, 0.6137, 0.9218, 0.5965, 0.939, 0.6217, 0.9155, 0.6295, 0.9469, 0.6703, 0.9586, 0.6439, 0.9892, 0.6673, 0.9608, 0.6858, 0.07152, 0.9307, 0.09187, 0.9205, 0.08659, 0.948, 0.957, 0.5112, 0.9754, 0.4964, 0.9695, 0.5263, 0.9494, 0.5734, 0.9507, 0.5463, 0.9623, 0.5684, 0.9736, 0.6105, 0.9572, 0.5916, 0.9826, 0.5943, 0.1221, 0.9191, 0.1531, 0.9259, 0.1218, 0.9358, 0.1218, 0.9358, 0.1562, 0.9554, 0.1186, 0.9628, 0.1218, 0.9358, 0.1531, 0.9259, 0.1562, 0.9554, 0.9998, 0.6231, 0.9736, 0.6105, 0.9826, 0.5943, 0.9826, 0.5943, 0.9623, 0.5684, 0.99, 0.5533, 0.9826, 0.5943, 0.9572, 0.5916, 0.9623, 0.5684, 0.9572, 0.5916, 0.9494, 0.5734, 0.9623, 0.5684, 0.9623, 0.5684, 0.9695, 0.5263, 0.99, 0.5533, 0.9623, 0.5684, 0.9507, 0.5463, 0.9695, 0.5263, 0.9507, 0.5463, 0.957, 0.5112, 0.9695, 0.5263, 0.9695, 0.5263, 0.9998, 0.5163, 0.99, 0.5533, 0.9695, 0.5263, 0.9754, 0.4964, 0.9998, 0.5163, 0.05809, 0.9541, 0.07152, 0.9307, 0.08659, 0.948, 0.08659, 0.948, 0.1218, 0.9358, 0.1186, 0.9628, 0.08659, 0.948, 0.09187, 0.9205, 0.1218, 0.9358, 0.09187, 0.9205, 0.1221, 0.9191, 0.1218, 0.9358, 0.1562, 0.8853, 0.1531, 0.9259, 0.1221, 0.9191, 0.9892, 0.6673, 0.9586, 0.6439, 0.9998, 0.6231, 0.9586, 0.6439, 0.9736, 0.6105, 0.9998, 0.6231, 0.939, 0.6217, 0.9572, 0.5916, 0.9736, 0.6105, 0.939, 0.6217, 0.9218, 0.5965, 0.9572, 0.5916, 0.9218, 0.5965, 0.9494, 0.5734, 0.9572, 0.5916, 0.9185, 0.5715, 0.9507, 0.5463, 0.9494, 0.5734, 0.9185, 0.5715, 0.9195, 0.5278, 0.9507, 0.5463, 0.9195, 0.5278, 0.957, 0.5112, 0.9507, 0.5463, 0.9281, 0.4912, 0.9754, 0.4964, 0.957, 0.5112, 0.01419, 0.9554, 0.04281, 0.9194, 0.05809, 0.9541, 0.04281, 0.9194, 0.07152, 0.9307, 0.05809, 0.9541, 0.07515, 0.8997, 0.09187, 0.9205, 0.07152, 0.9307, 0.07515, 0.8997, 0.1011, 0.8904, 0.09187, 0.9205, 0.1011, 0.8904, 0.1221, 0.9191, 0.09187, 0.9205, 0.9586, 0.6439, 0.939, 0.6217, 0.9736, 0.6105, 0.9342, 0.6547, 0.9069, 0.6628, 0.9242, 0.6414, 0.9242, 0.6414, 0.9155, 0.6295, 0.939, 0.6217, 0.9218, 0.5965, 0.9185, 0.5715, 0.9494, 0.5734, 0.9014, 0.5975, 0.8776, 0.6017, 0.8935, 0.576, 0.8935, 0.576, 0.892, 0.5559, 0.9185, 0.5715, 0.9195, 0.5278, 0.9281, 0.4912, 0.957, 0.5112, 0.8935, 0.5072, 0.8655, 0.4971, 0.8945, 0.4848, 0.8945, 0.4848, 0.8928, 0.4684, 0.9281, 0.4912, 0.04281, 0.9194, 0.07515, 0.8997, 0.07152, 0.9307, 0.03341, 0.8926, 0.03038, 0.8708, 0.05202, 0.8822, 0.05202, 0.8822, 0.06809, 0.8764, 0.07515, 0.8997, 0.1011, 0.8904, 0.1562, 0.8853, 0.1221, 0.9191, 0.1042, 0.8629, 0.1104, 0.8347, 0.1295, 0.8556, 0.9804, 0.7097, 0.9608, 0.6858, 0.9892, 0.6673, 0.9613, 0.7343, 0.9306, 0.688, 0.9608, 0.6858, 0.9804, 0.7097, 0.1011, 0.8904, 0.1042, 0.8629, 0.1295, 0.8556, 0.1562, 0.8853, 0.03038, 0.8708, 0.06592, 0.8536, 0.06809, 0.8764, 0.05202, 0.8822, 0.04281, 0.9194, 0.03341, 0.8926, 0.05202, 0.8822, 0.07515, 0.8997, 0.8655, 0.4971, 0.8689, 0.452, 0.8928, 0.4684, 0.8945, 0.4848, 0.9195, 0.5278, 0.8935, 0.5072, 0.8945, 0.4848, 0.9281, 0.4912, 0.9069, 0.6628, 0.8899, 0.6312, 0.9155, 0.6295, 0.9242, 0.6414, 0.9586, 0.6439, 0.9342, 0.6547, 0.9242, 0.6414, 0.939, 0.6217, 0.8899, 0.6312, 0.9082, 0.6137, 0.9155, 0.6295, 0.8669, 0.5504, 0.8912, 0.5319, 0.892, 0.5559, 0.001499, 0.89, 0.01885, 0.9032, 0.0002358, 0.9185, 0.06592, 0.8536, 0.08215, 0.872, 0.06809, 0.8764, 0.8899, 0.6312, 0.8776, 0.6017, 0.9014, 0.5975, 0.9082, 0.6137, 0.8669, 0.5504, 0.8655, 0.4971, 0.8935, 0.5072, 0.8912, 0.5319, 0.001499, 0.89, 0.03038, 0.8708, 0.03341, 0.8926, 0.01885, 0.9032, 0.06592, 0.8536, 0.1104, 0.8347, 0.1042, 0.8629, 0.08215, 0.872, 0.9306, 0.688, 0.9069, 0.6628, 0.9342, 0.6547, 0.9469, 0.6703, 0.9306, 0.688, 0.9469, 0.6703, 0.9608, 0.6858, 0.9218, 0.5965, 0.9014, 0.5975, 0.8935, 0.576, 0.9185, 0.5715, 0.8776, 0.6017, 0.8669, 0.5504, 0.892, 0.5559, 0.8935, 0.576, 0.6683, 0.61, 0.6564, 0.5507, 0.7155, 0.5675, 0.7709, 0.7463, 0.7402, 0.7184, 0.7917, 0.6888, 0.3928, 0.5727, 0.4095, 0.5129, 0.4633, 0.5885, 0.3914, 0.7911, 0.3813, 0.7394, 0.4515, 0.7426, 0.551, 0.9229, 0.51, 0.8939, 0.5572, 0.8633, 0.6683, 0.61, 0.7155, 0.5675, 0.7385, 0.6244, 0.6857, 0.6456, 0.7709, 0.7463, 0.7917, 0.6888, 0.865, 0.7694, 0.8133, 0.7724, 0.3928, 0.5727, 0.4633, 0.5885, 0.4501, 0.6788, 0.3805, 0.6315, 0.3914, 0.7911, 0.4515, 0.7426, 0.4887, 0.8019, 0.453, 0.8273, 0.551, 0.9229, 0.5572, 0.8633, 0.6331, 0.8905, 0.5928, 0.9436, 0.8051, 0.628, 0.7803, 0.5876, 0.8365, 0.5963, 0.5703, 0.5846, 0.6095, 0.562, 0.5898, 0.6158, 0.5381, 0.7034, 0.5476, 0.6492, 0.5655, 0.6956, 0.586, 0.7831, 0.5516, 0.7426, 0.6029, 0.7499, 0.7771, 0.5257, 0.7928, 0.4646, 0.8108, 0.5276, 0.8108, 0.5276, 0.8517, 0.4606, 0.865, 0.5348, 0.8108, 0.5276, 0.7928, 0.4646, 0.8517, 0.4606, 0.6408, 0.8042, 0.586, 0.7831, 0.6029, 0.7499, 0.6029, 0.7499, 0.5655, 0.6956, 0.6235, 0.6716, 0.6029, 0.7499, 0.5516, 0.7426, 0.5655, 0.6956, 0.5516, 0.7426, 0.5381, 0.7034, 0.5655, 0.6956, 0.5655, 0.6956, 0.5898, 0.6158, 0.6235, 0.6716, 0.5655, 0.6956, 0.5476, 0.6492, 0.5898, 0.6158, 0.5476, 0.6492, 0.5703, 0.5846, 0.5898, 0.6158, 0.5898, 0.6158, 0.6509, 0.605, 0.6235, 0.6716, 0.5898, 0.6158, 0.6095, 0.562, 0.6509, 0.605, 0.8551, 0.6498, 0.8051, 0.628, 0.8365, 0.5963, 0.8365, 0.5963, 0.8108, 0.5276, 0.865, 0.5348, 0.8365, 0.5963, 0.7803, 0.5876, 0.8108, 0.5276, 0.7803, 0.5876, 0.7771, 0.5257, 0.8108, 0.5276, 0.714, 0.452, 0.7928, 0.4646, 0.7771, 0.5257, 0.6331, 0.8905, 0.5572, 0.8633, 0.6408, 0.8042, 0.5572, 0.8633, 0.586, 0.7831, 0.6408, 0.8042, 0.4887, 0.8019, 0.5516, 0.7426, 0.586, 0.7831, 0.4887, 0.8019, 0.4515, 0.7426, 0.5516, 0.7426, 0.4515, 0.7426, 0.5381, 0.7034, 0.5516, 0.7426, 0.4501, 0.6788, 0.5476, 0.6492, 0.5381, 0.7034, 0.4501, 0.6788, 0.4633, 0.5885, 0.5476, 0.6492, 0.4633, 0.5885, 0.5703, 0.5846, 0.5476, 0.6492, 0.4934, 0.5181, 0.6095, 0.562, 0.5703, 0.5846, 0.865, 0.7694, 0.7917, 0.6888, 0.8551, 0.6498, 0.7917, 0.6888, 0.8051, 0.628, 0.8551, 0.6498, 0.7385, 0.6244, 0.7803, 0.5876, 0.8051, 0.628, 0.7385, 0.6244, 0.7155, 0.5675, 0.7803, 0.5876, 0.7155, 0.5675, 0.7771, 0.5257, 0.7803, 0.5876, 0.5572, 0.8633, 0.4887, 0.8019, 0.586, 0.7831, 0.4751, 0.8624, 0.453, 0.8273, 0.4887, 0.8019, 0.4515, 0.7426, 0.4501, 0.6788, 0.5381, 0.7034, 0.3755, 0.6799, 0.3805, 0.6315, 0.4501, 0.6788, 0.4633, 0.5885, 0.4934, 0.5181, 0.5703, 0.5846, 0.4296, 0.452, 0.487, 0.4622, 0.4934, 0.5181, 0.7917, 0.6888, 0.7385, 0.6244, 0.8051, 0.628, 0.7078, 0.6808, 0.6857, 0.6456, 0.7385, 0.6244, 0.7155, 0.5675, 0.714, 0.452, 0.7771, 0.5257, 0.6509, 0.9661, 0.5928, 0.9436, 0.6331, 0.8905, 0.7155, 0.5675, 0.6564, 0.5507, 0.6514, 0.4959, 0.714, 0.452, 0.7917, 0.6888, 0.7402, 0.7184, 0.7078, 0.6808, 0.7385, 0.6244, 0.4633, 0.5885, 0.4095, 0.5129, 0.4296, 0.452, 0.4934, 0.5181, 0.5572, 0.8633, 0.51, 0.8939, 0.4751, 0.8624, 0.4887, 0.8019, 0.4515, 0.7426, 0.3813, 0.7394, 0.3755, 0.6799, 0.4501, 0.6788, 0.6904, 0.8525, 0.6799, 0.8295, 0.7078, 0.8298, 0.7394, 0.938, 0.7214, 0.9157, 0.7544, 0.9055, 0.776, 0.1011, 0.7766, 0.07758, 0.803, 0.0989, 0.7915, 0.1908, 0.7831, 0.1683, 0.8065, 0.1683, 0.8572, 0.2821, 0.8377, 0.2604, 0.8674, 0.2506, 0.6904, 0.8525, 0.7078, 0.8298, 0.7208, 0.8591, 0.6955, 0.867, 0.7394, 0.938, 0.7544, 0.9055, 0.8078, 0.949, 0.764, 0.9638, 0.776, 0.1011, 0.803, 0.0989, 0.8013, 0.1408, 0.7753, 0.1229, 0.7915, 0.1908, 0.8065, 0.1683, 0.8355, 0.2098, 0.8046, 0.2177, 0.8572, 0.2821, 0.8674, 0.2506, 0.9053, 0.28, 0.8753, 0.3008, 0.763, 0.868, 0.7457, 0.8417, 0.7853, 0.8535, 0.8499, 0.08368, 0.8787, 0.06857, 0.8658, 0.1009, 0.84, 0.1479, 0.8397, 0.1195, 0.8559, 0.1445, 0.8801, 0.2003, 0.8523, 0.1707, 0.8873, 0.1805, 0.7448, 0.8095, 0.757, 0.7771, 0.7677, 0.8117, 0.7677, 0.8117, 0.8017, 0.7792, 0.8078, 0.821, 0.7677, 0.8117, 0.757, 0.7771, 0.8017, 0.7792, 0.9139, 0.2215, 0.8801, 0.2003, 0.8873, 0.1805, 0.8873, 0.1805, 0.8559, 0.1445, 0.8961, 0.1345, 0.8873, 0.1805, 0.8523, 0.1707, 0.8559, 0.1445, 0.8523, 0.1707, 0.84, 0.1479, 0.8559, 0.1445, 0.8559, 0.1445, 0.8658, 0.1009, 0.8961, 0.1345, 0.8559, 0.1445, 0.8397, 0.1195, 0.8658, 0.1009, 0.8397, 0.1195, 0.8499, 0.08368, 0.8658, 0.1009, 0.8658, 0.1009, 0.9139, 0.0938, 0.8961, 0.1345, 0.8658, 0.1009, 0.8787, 0.06857, 0.9139, 0.0938, 0.7978, 0.8904, 0.763, 0.868, 0.7853, 0.8535, 0.7853, 0.8535, 0.7677, 0.8117, 0.8078, 0.821, 0.7853, 0.8535, 0.7457, 0.8417, 0.7677, 0.8117, 0.7457, 0.8417, 0.7448, 0.8095, 0.7677, 0.8117, 0.7042, 0.7729, 0.757, 0.7771, 0.7448, 0.8095, 0.9053, 0.28, 0.8674, 0.2506, 0.9139, 0.2215, 0.8674, 0.2506, 0.8801, 0.2003, 0.9139, 0.2215, 0.8355, 0.2098, 0.8523, 0.1707, 0.8801, 0.2003, 0.8355, 0.2098, 0.8065, 0.1683, 0.8523, 0.1707, 0.8065, 0.1683, 0.84, 0.1479, 0.8523, 0.1707, 0.8013, 0.1408, 0.8397, 0.1195, 0.84, 0.1479, 0.8013, 0.1408, 0.803, 0.0989, 0.8397, 0.1195, 0.803, 0.0989, 0.8499, 0.08368, 0.8397, 0.1195, 0.817, 0.05977, 0.8787, 0.06857, 0.8499, 0.08368, 0.8078, 0.949, 0.7544, 0.9055, 0.7978, 0.8904, 0.7544, 0.9055, 0.763, 0.868, 0.7978, 0.8904, 0.7208, 0.8591, 0.7457, 0.8417, 0.763, 0.868, 0.7208, 0.8591, 0.7078, 0.8298, 0.7457, 0.8417, 0.7078, 0.8298, 0.7448, 0.8095, 0.7457, 0.8417, 0.8674, 0.2506, 0.8355, 0.2098, 0.8801, 0.2003, 0.8377, 0.2604, 0.8026, 0.2644, 0.8198, 0.2383, 0.8198, 0.2383, 0.8046, 0.2177, 0.8355, 0.2098, 0.8065, 0.1683, 0.8013, 0.1408, 0.84, 0.1479, 0.7831, 0.1683, 0.7578, 0.174, 0.7746, 0.1448, 0.7746, 0.1448, 0.7753, 0.1229, 0.8013, 0.1408, 0.803, 0.0989, 0.817, 0.05977, 0.8499, 0.08368, 0.7766, 0.07758, 0.7468, 0.05827, 0.779, 0.05259, 0.779, 0.05259, 0.7787, 0.0288, 0.817, 0.05977, 0.7544, 0.9055, 0.7208, 0.8591, 0.763, 0.868, 0.7214, 0.9157, 0.6964, 0.9189, 0.7045, 0.8888, 0.7045, 0.8888, 0.6955, 0.867, 0.7208, 0.8591, 0.7078, 0.8298, 0.7042, 0.7729, 0.7448, 0.8095, 0.6799, 0.8295, 0.6514, 0.8254, 0.6713, 0.803, 0.8929, 0.3273, 0.8753, 0.3008, 0.9053, 0.28, 0.8721, 0.354, 0.8399, 0.3006, 0.8753, 0.3008, 0.8929, 0.3273, 0.7078, 0.8298, 0.6799, 0.8295, 0.6713, 0.803, 0.7042, 0.7729, 0.6964, 0.9189, 0.6722, 0.8727, 0.6955, 0.867, 0.7045, 0.8888, 0.7544, 0.9055, 0.7214, 0.9157, 0.7045, 0.8888, 0.7208, 0.8591, 0.7468, 0.05827, 0.7535, 0.0002358, 0.7787, 0.0288, 0.779, 0.05259, 0.803, 0.0989, 0.7766, 0.07758, 0.779, 0.05259, 0.817, 0.05977, 0.8026, 0.2644, 0.7748, 0.2166, 0.8046, 0.2177, 0.8198, 0.2383, 0.8674, 0.2506, 0.8377, 0.2604, 0.8198, 0.2383, 0.8355, 0.2098, 0.7748, 0.2166, 0.7915, 0.1908, 0.8046, 0.2177, 0.7472, 0.1155, 0.776, 0.1011, 0.7753, 0.1229, 0.7278, 0.96, 0.7394, 0.938, 0.764, 0.9638, 0.6722, 0.8727, 0.6904, 0.8525, 0.6955, 0.867, 0.7748, 0.2166, 0.7578, 0.174, 0.7831, 0.1683, 0.7915, 0.1908, 0.7472, 0.1155, 0.7468, 0.05827, 0.7766, 0.07758, 0.776, 0.1011, 0.7278, 0.96, 0.6964, 0.9189, 0.7214, 0.9157, 0.7394, 0.938, 0.6722, 0.8727, 0.6514, 0.8254, 0.6799, 0.8295, 0.6904, 0.8525, 0.8399, 0.3006, 0.8026, 0.2644, 0.8377, 0.2604, 0.8572, 0.2821, 0.8399, 0.3006, 0.8572, 0.2821, 0.8753, 0.3008, 0.8065, 0.1683, 0.7831, 0.1683, 0.7746, 0.1448, 0.8013, 0.1408, 0.7578, 0.174, 0.7472, 0.1155, 0.7753, 0.1229, 0.7746, 0.1448])
me_icosphere_002.use_remesh_preserve_volume = False
me_icosphere_002.use_remesh_preserve_attributes = False
me_icosphere_002.use_mirror_vertex_groups = False
me_icosphere_002.update()
me_cylinder_004 = bpy.data.meshes.new('Cylinder.004')
me_cylinder_004.from_pydata([(-0.003287, 0.2001, 0.1611), (-0.000345, 0.2614, -0.04228), (-0.01122, 0.2569, 0.7212), (0.2275, 0.1775, -0.04228), (0.05375, 0.2259, 0.7224), (0.237, -0.05263, -0.01846), (0.1134, 0.07702, 0.5293), (0.1261, -0.1863, -0.04228), (0.05794, 0.01075, 0.5139), (-0.1485, -0.1863, -0.05363), (-0.0793, 0.01096, 0.5083), (-0.2844, -0.05601, -0.04228), (-0.1472, 0.07578, 0.5173), (-0.2282, 0.1775, -0.04228), (-0.07664, 0.2257, 0.7238), (0.04995, 0.2594, 0.7581), (0.07796, 0.1348, 0.8073), (0.03499, 0.0835, 0.7949), (-0.07142, 0.08371, 0.7905), (-0.1241, 0.1339, 0.798), (-0.0936, 0.2591, 0.76), (0.1561, 0.1419, 0.1645), (0.1627, -0.01705, 0.1906), (0.08516, -0.1105, 0.1796), (-0.107, -0.1108, 0.1717), (-0.202, -0.02011, 0.1742), (-0.1627, 0.1419, 0.1645), (-0.02431, 0.1767, 0.9854), (0.03031, 0.2333, 0.8193), (0.03674, 0.07173, 0.997), (0.008216, 0.02648, 0.9933), (-0.06243, 0.02629, 0.9903), (-0.09739, 0.07019, 0.991), (-0.06281, 0.2331, 0.8205), (-0.07079, 0.1485, 1.239), (-0.03424, 0.1309, 1.24), (-0.03272, 0.08303, 1.247), (-0.05051, 0.05482, 1.244), (-0.09457, 0.0547, 1.242), (-0.1164, 0.08208, 1.243), (-0.1073, 0.1309, 1.24), (-0.2468, 0.1497, 1.144), (0.1518, -0.2851, 1.216), (-0.3991, -0.5139, 1.14), (-0.7396, 0.08505, 1.339), (-0.3991, 0.684, 1.538), (0.1518, 0.4552, 1.462), (-0.09457, -0.6185, 1.455), (-0.6455, -0.3897, 1.531), (-0.6455, 0.3506, 1.777), (-0.09457, 0.5794, 1.853), (0.2459, -0.01953, 1.654), (-0.2468, -0.08417, 1.849), (-0.3363, -0.2198, 1.08), (-0.01252, -0.08535, 1.125), (-0.102, -0.4754, 1.122), (0.2218, 0.09423, 1.311), (-0.01252, 0.3498, 1.269), (-0.5365, 0.1322, 1.197), (-0.6259, -0.2578, 1.194), (-0.3363, 0.4843, 1.314), (-0.6259, 0.4463, 1.428), (-0.102, 0.6638, 1.5), (0.2771, -0.1848, 1.424), (0.2771, 0.2503, 1.569), (-0.2468, -0.6713, 1.263), (0.07698, -0.5369, 1.307), (-0.7708, -0.1848, 1.424), (-0.5706, -0.5369, 1.307), (-0.5706, 0.6024, 1.686), (-0.7708, 0.2503, 1.569), (0.07698, 0.6024, 1.686), (-0.2468, 0.7368, 1.73), (0.1323, -0.3808, 1.565), (-0.3916, -0.5983, 1.493), (-0.7154, -0.02871, 1.682), (-0.3916, 0.5409, 1.871), (0.1323, 0.3233, 1.799), (-0.1573, -0.4187, 1.679), (0.04279, -0.0667, 1.796), (-0.4811, -0.2843, 1.724), (-0.4811, 0.1509, 1.868), (-0.1573, 0.2853, 1.913), (-0.193, 0.2704, 0.9984), (0.07812, 0.07597, 1.227), (-0.2966, -0.07625, 1.287), (-0.5281, 0.3223, 1.128), (-0.2966, 0.7208, 0.9685), (0.07812, 0.5686, 1.029), (-0.08945, 0.007608, 1.497), (-0.4641, 0.1598, 1.436), (-0.4641, 0.6524, 1.239), (-0.08945, 0.8046, 1.178), (0.1421, 0.4061, 1.338), (-0.193, 0.458, 1.467), (-0.2539, 0.0502, 1.127), (-0.03365, 0.1397, 1.091), (-0.09452, -0.06411, 1.261), (0.1257, 0.3149, 1.11), (-0.03365, 0.4292, 0.9755), (-0.39, 0.2844, 1.033), (-0.4509, 0.08066, 1.203), (-0.2539, 0.5187, 0.9397), (-0.4509, 0.5491, 1.016), (-0.09452, 0.6939, 0.958), (0.1633, 0.2194, 1.291), (0.1633, 0.509, 1.175), (-0.193, -0.1043, 1.42), (0.02723, -0.01482, 1.384), (-0.5494, 0.2194, 1.291), (-0.4133, -0.01482, 1.384), (-0.4133, 0.7432, 1.081), (-0.5494, 0.509, 1.175), (0.02723, 0.7432, 1.081), (-0.193, 0.8327, 1.045), (0.06485, 0.1792, 1.45), (-0.2915, 0.03448, 1.508), (-0.5117, 0.4135, 1.356), (-0.2915, 0.7925, 1.204), (0.06485, 0.6477, 1.262), (-0.1321, 0.2097, 1.526), (0.003977, 0.444, 1.432), (-0.3524, 0.2992, 1.49), (-0.3524, 0.5887, 1.374), (-0.1321, 0.6782, 1.338), (0.1086, 0.1923, 0.5233), (0.07427, 0.2242, 0.8037), (-0.005242, 0.2343, 0.5255), (-0.1191, 0.1923, 0.5233), (-0.09282, 0.2104, 0.7599), (0.0343, 0.1485, 0.9869), (-0.08291, 0.1485, 0.9869), (-0.01671, 0.2447, 0.849), (-0.08129, 0.4394, 0.9699), (-0.03856, 0.3947, 0.7475), (-0.04262, 0.3267, 0.86), (0.007958, 0.3567, 0.7917), (-0.1054, 0.356, 0.7929), (0.002879, 0.3688, 0.742), (-0.08028, 0.3682, 0.7428), (-0.009265, 0.3233, 0.8251), (-0.07534, 0.3229, 0.8258), (-0.06265, 0.4503, 0.8461), (-0.066, 0.367, 0.9211), (-0.02238, 0.4061, 0.8698), (-0.1226, 0.4051, 0.8704), (-0.02856, 0.4322, 0.8368), (-0.09698, 0.4316, 0.8372), (-0.03855, 0.3696, 0.8832), (-0.09291, 0.369, 0.8836), (-0.08072, 0.4582, 1.001), (-0.08204, 0.4141, 1.05), (-0.05799, 0.436, 1.013), (-0.1215, 0.4356, 1.013), (-0.06729, 0.4463, 0.9998), (-0.09424, 0.446, 1.0), (-0.07122, 0.4216, 1.018), (-0.09264, 0.4214, 1.018)], [], [(8, 6, 16, 17), (0, 127, 125, 21), (4, 2, 134, 138), (21, 125, 6, 22), (128, 12, 19, 129), (22, 6, 8, 23), (6, 125, 126, 16), (23, 8, 10, 24), (12, 10, 18, 19), (24, 10, 12, 25), (10, 8, 17, 18), (25, 12, 128, 26), (2, 14, 139, 134), (26, 128, 127, 0), (20, 33, 141, 137), (33, 132, 135, 141), (16, 126, 130, 29), (17, 16, 29, 30), (18, 17, 30, 31), (19, 18, 31, 32), (129, 19, 32, 131), (13, 26, 0, 1), (11, 25, 26, 13), (9, 24, 25, 11), (7, 23, 24, 9), (5, 22, 23, 7), (3, 21, 22, 5), (1, 0, 21, 3), (27, 131, 40, 34), (32, 31, 38, 39), (30, 29, 36, 37), (130, 27, 34, 35), (131, 32, 39, 40), (31, 30, 37, 38), (29, 130, 35, 36), (41, 54, 53), (42, 54, 56), (41, 53, 58), (41, 58, 60), (41, 60, 57), (42, 56, 63), (43, 55, 65), (44, 59, 67), (45, 61, 69), (46, 62, 71), (42, 63, 66), (43, 65, 68), (44, 67, 70), (45, 69, 72), (46, 71, 64), (47, 73, 78), (48, 74, 80), (49, 75, 81), (50, 76, 82), (51, 77, 79), (79, 82, 52), (79, 77, 82), (77, 50, 82), (82, 81, 52), (82, 76, 81), (76, 49, 81), (81, 80, 52), (81, 75, 80), (75, 48, 80), (80, 78, 52), (80, 74, 78), (74, 47, 78), (78, 79, 52), (78, 73, 79), (73, 51, 79), (64, 77, 51), (64, 71, 77), (71, 50, 77), (72, 76, 50), (72, 69, 76), (69, 49, 76), (70, 75, 49), (70, 67, 75), (67, 48, 75), (68, 74, 48), (68, 65, 74), (65, 47, 74), (66, 73, 47), (66, 63, 73), (63, 51, 73), (71, 72, 50), (71, 62, 72), (62, 45, 72), (69, 70, 49), (69, 61, 70), (61, 44, 70), (67, 68, 48), (67, 59, 68), (59, 43, 68), (65, 66, 47), (65, 55, 66), (55, 42, 66), (63, 64, 51), (63, 56, 64), (56, 46, 64), (57, 62, 46), (57, 60, 62), (60, 45, 62), (60, 61, 45), (60, 58, 61), (58, 44, 61), (58, 59, 44), (58, 53, 59), (53, 43, 59), (56, 57, 46), (56, 54, 57), (54, 41, 57), (53, 55, 43), (53, 54, 55), (54, 42, 55), (83, 96, 95), (84, 96, 98), (83, 95, 100), (83, 100, 102), (83, 102, 99), (84, 98, 105), (85, 97, 107), (86, 101, 109), (87, 103, 111), (88, 104, 113), (84, 105, 108), (85, 107, 110), (86, 109, 112), (87, 111, 114), (88, 113, 106), (89, 115, 120), (90, 116, 122), (91, 117, 123), (92, 118, 124), (93, 119, 121), (121, 124, 94), (121, 119, 124), (119, 92, 124), (124, 123, 94), (124, 118, 123), (118, 91, 123), (123, 122, 94), (123, 117, 122), (117, 90, 122), (122, 120, 94), (122, 116, 120), (116, 89, 120), (120, 121, 94), (120, 115, 121), (115, 93, 121), (106, 119, 93), (106, 113, 119), (113, 92, 119), (114, 118, 92), (114, 111, 118), (111, 91, 118), (112, 117, 91), (112, 109, 117), (109, 90, 117), (110, 116, 90), (110, 107, 116), (107, 89, 116), (108, 115, 89), (108, 105, 115), (105, 93, 115), (113, 114, 92), (113, 104, 114), (104, 87, 114), (111, 112, 91), (111, 103, 112), (103, 86, 112), (109, 110, 90), (109, 101, 110), (101, 85, 110), (107, 108, 89), (107, 97, 108), (97, 84, 108), (105, 106, 93), (105, 98, 106), (98, 88, 106), (99, 104, 88), (99, 102, 104), (102, 87, 104), (102, 103, 87), (102, 100, 103), (100, 86, 103), (100, 101, 86), (100, 95, 101), (95, 85, 101), (98, 99, 88), (98, 96, 99), (96, 83, 99), (95, 97, 85), (95, 96, 97), (96, 84, 97), (4, 15, 126), (2, 4, 125, 127), (14, 128, 129), (14, 2, 127, 128), (28, 130, 126), (33, 20, 129), (28, 132, 27, 130), (132, 33, 131, 27), (134, 139, 147, 142), (137, 141, 149, 145), (141, 135, 143, 149), (136, 138, 146, 144), (132, 28, 140, 135), (28, 15, 136, 140), (14, 20, 137, 139), (15, 4, 138, 136), (144, 146, 154, 152), (147, 145, 153, 155), (148, 144, 152, 156), (143, 148, 156, 151), (138, 134, 142, 146), (135, 140, 148, 143), (140, 136, 144, 148), (139, 137, 145, 147), (154, 150, 133, 152), (150, 155, 153, 133), (149, 143, 151, 157), (145, 149, 157, 153), (142, 147, 155, 150), (146, 142, 150, 154), (125, 4, 126), (20, 14, 129), (131, 33, 129), (15, 28, 126)])
me_cylinder_004.polygons.foreach_set('use_smooth', [True] * 229)
_uv = me_cylinder_004.uv_layers.new(name='UVMap')
_uv.uv.foreach_set('vector', [0.2563, 0.6916, 0.2852, 0.6904, 0.3188, 0.7813, 0.2955, 0.7865, 0.3578, 0.5727, 0.3604, 0.6842, 0.322, 0.6857, 0.3041, 0.5676, 0.4797, 0.9774, 0.4579, 0.9692, 0.4496, 0.9285, 0.4611, 0.9368, 0.3041, 0.5676, 0.322, 0.6857, 0.2852, 0.6904, 0.2516, 0.5766, 0.1652, 0.7607, 0.1906, 0.7313, 0.2375, 0.8168, 0.2085, 0.822, 0.2516, 0.5766, 0.2852, 0.6904, 0.2563, 0.6916, 0.2125, 0.5812, 0.2852, 0.6904, 0.322, 0.6857, 0.3465, 0.7721, 0.3188, 0.7813, 0.2125, 0.5812, 0.2563, 0.6916, 0.2138, 0.7104, 0.1563, 0.6056, 0.1906, 0.7313, 0.2138, 0.7104, 0.2589, 0.8029, 0.2375, 0.8168, 0.1563, 0.6056, 0.2138, 0.7104, 0.1906, 0.7313, 0.1227, 0.6315, 0.2138, 0.7104, 0.2563, 0.6916, 0.2955, 0.7865, 0.2589, 0.8029, 0.1227, 0.6315, 0.1906, 0.7313, 0.1652, 0.7607, 0.08575, 0.6718, 0.3814, 0.838, 0.4056, 0.8368, 0.3891, 0.877, 0.3748, 0.882, 0.08575, 0.6718, 0.1652, 0.7607, 0.1393, 0.7887, 0.05585, 0.716, 0.4116, 0.8526, 0.4346, 0.855, 0.4215, 0.8816, 0.404, 0.8842, 0.4346, 0.855, 0.4492, 0.8642, 0.4357, 0.8881, 0.4215, 0.8816, 0.3188, 0.7813, 0.3465, 0.7721, 0.3465, 0.8343, 0.3264, 0.8445, 0.2955, 0.7865, 0.3188, 0.7813, 0.3264, 0.8445, 0.3126, 0.8504, 0.2589, 0.8029, 0.2955, 0.7865, 0.3126, 0.8504, 0.2957, 0.8598, 0.2375, 0.8168, 0.2589, 0.8029, 0.2957, 0.8598, 0.2813, 0.8674, 0.2085, 0.822, 0.2375, 0.8168, 0.2813, 0.8674, 0.259, 0.878, 0.03109, 0.6323, 0.08575, 0.6718, 0.05585, 0.716, 0.0002209, 0.6929, 0.073, 0.5776, 0.1227, 0.6315, 0.08575, 0.6718, 0.03109, 0.6323, 0.1161, 0.5423, 0.1563, 0.6056, 0.1227, 0.6315, 0.073, 0.5776, 0.1904, 0.5116, 0.2125, 0.5812, 0.1563, 0.6056, 0.1161, 0.5423, 0.2408, 0.508, 0.2516, 0.5766, 0.2125, 0.5812, 0.1904, 0.5116, 0.3065, 0.4981, 0.3041, 0.5676, 0.2516, 0.5766, 0.2408, 0.508, 0.3744, 0.5133, 0.3578, 0.5727, 0.3041, 0.5676, 0.3065, 0.4981, 0.242, 0.8895, 0.259, 0.878, 0.3068, 0.9402, 0.2965, 0.9462, 0.2813, 0.8674, 0.2957, 0.8598, 0.3279, 0.9268, 0.3196, 0.9329, 0.3126, 0.8504, 0.3264, 0.8445, 0.3489, 0.9165, 0.3395, 0.9198, 0.3465, 0.8343, 0.3661, 0.8341, 0.3744, 0.911, 0.3623, 0.9112, 0.259, 0.878, 0.2813, 0.8674, 0.3196, 0.9329, 0.3068, 0.9402, 0.2957, 0.8598, 0.3126, 0.8504, 0.3395, 0.9198, 0.3279, 0.9268, 0.3264, 0.8445, 0.3465, 0.8343, 0.3623, 0.9112, 0.3489, 0.9165, 0.1261, 0.2561, 0.0002209, 0.3286, 0.001248, 0.1454, 0.8206, 0.2987, 0.9188, 0.3107, 0.8283, 0.4354, 0.1261, 0.2561, 0.001248, 0.1454, 0.1745, 0.1719, 0.1261, 0.2561, 0.1745, 0.1719, 0.2346, 0.2697, 0.1261, 0.2561, 0.2346, 0.2697, 0.1837, 0.3465, 0.8206, 0.2987, 0.8283, 0.4354, 0.7698, 0.3427, 0.8143, 0.1582, 0.8259, 0.2218, 0.7822, 0.1934, 0.2342, 0.1176, 0.1033, 0.02167, 0.244, 0.0002209, 0.2941, 0.2754, 0.2738, 0.2135, 0.324, 0.2465, 0.2457, 0.3953, 0.2784, 0.3255, 0.3113, 0.3692, 0.8206, 0.2987, 0.7698, 0.3427, 0.7835, 0.2513, 0.8143, 0.1582, 0.7822, 0.1934, 0.7708, 0.1287, 0.2342, 0.1176, 0.244, 0.0002209, 0.3102, 0.1552, 0.2941, 0.2754, 0.324, 0.2465, 0.3226, 0.3044, 0.2457, 0.3953, 0.3113, 0.3692, 0.2526, 0.4976, 0.7536, 0.2225, 0.7334, 0.2844, 0.6941, 0.2282, 0.7052, 0.1026, 0.738, 0.1723, 0.6432, 0.1513, 0.3611, 0.1991, 0.3688, 0.06241, 0.4593, 0.1871, 0.3548, 0.3397, 0.3664, 0.276, 0.4593, 0.3433, 0.6937, 0.3802, 0.5629, 0.4762, 0.634, 0.3259, 0.634, 0.3259, 0.4608, 0.3525, 0.5856, 0.2417, 0.634, 0.3259, 0.5629, 0.4762, 0.4608, 0.3525, 0.3696, 0.4524, 0.3548, 0.3397, 0.4593, 0.3433, 0.4608, 0.3525, 0.4597, 0.1692, 0.5856, 0.2417, 0.4593, 0.3433, 0.3664, 0.276, 0.4593, 0.1871, 0.3664, 0.276, 0.3611, 0.1991, 0.4593, 0.1871, 0.4597, 0.1692, 0.6432, 0.1513, 0.5856, 0.2417, 0.4597, 0.1692, 0.5677, 0.03255, 0.6432, 0.1513, 0.5677, 0.03255, 0.7052, 0.1026, 0.6432, 0.1513, 0.6432, 0.1513, 0.6941, 0.2282, 0.5856, 0.2417, 0.6432, 0.1513, 0.738, 0.1723, 0.6941, 0.2282, 0.738, 0.1723, 0.7536, 0.2225, 0.6941, 0.2282, 0.6941, 0.2282, 0.634, 0.3259, 0.5856, 0.2417, 0.6941, 0.2282, 0.7334, 0.2844, 0.634, 0.3259, 0.7334, 0.2844, 0.6937, 0.3802, 0.634, 0.3259, 0.7035, 0.4976, 0.5629, 0.4762, 0.6937, 0.3802, 0.2526, 0.4976, 0.3113, 0.3692, 0.3696, 0.4524, 0.3113, 0.3692, 0.3548, 0.3397, 0.3696, 0.4524, 0.3226, 0.3044, 0.3664, 0.276, 0.3548, 0.3397, 0.3226, 0.3044, 0.324, 0.2465, 0.3664, 0.276, 0.324, 0.2465, 0.3611, 0.1991, 0.3664, 0.276, 0.3102, 0.1552, 0.3688, 0.06241, 0.3611, 0.1991, 0.3102, 0.1552, 0.244, 0.0002209, 0.3688, 0.06241, 0.7121, 0.0002209, 0.7052, 0.1026, 0.5677, 0.03255, 0.7708, 0.1287, 0.738, 0.1723, 0.7052, 0.1026, 0.7708, 0.1287, 0.7822, 0.1934, 0.738, 0.1723, 0.7822, 0.1934, 0.7536, 0.2225, 0.738, 0.1723, 0.7835, 0.2513, 0.7334, 0.2844, 0.7536, 0.2225, 0.7835, 0.2513, 0.7698, 0.3427, 0.7334, 0.2844, 0.7698, 0.3427, 0.6937, 0.3802, 0.7334, 0.2844, 0.3113, 0.3692, 0.3226, 0.3044, 0.3548, 0.3397, 0.3113, 0.3692, 0.2784, 0.3255, 0.3226, 0.3044, 0.2784, 0.3255, 0.2941, 0.2754, 0.3226, 0.3044, 0.324, 0.2465, 0.3102, 0.1552, 0.3611, 0.1991, 0.324, 0.2465, 0.2738, 0.2135, 0.3102, 0.1552, 0.2738, 0.2135, 0.2342, 0.1176, 0.3102, 0.1552, 0.7121, 0.0002209, 0.7708, 0.1287, 0.7052, 0.1026, 0.7121, 0.0002209, 0.8291, 0.04545, 0.7708, 0.1287, 0.8291, 0.04545, 0.8143, 0.1582, 0.7708, 0.1287, 0.7822, 0.1934, 0.7835, 0.2513, 0.7536, 0.2225, 0.7822, 0.1934, 0.8259, 0.2218, 0.7835, 0.2513, 0.8259, 0.2218, 0.8206, 0.2987, 0.7835, 0.2513, 0.7698, 0.3427, 0.7035, 0.4976, 0.6937, 0.3802, 0.7698, 0.3427, 0.8283, 0.4354, 0.7035, 0.4976, 0.1081, 0.4653, 0.2457, 0.3953, 0.2526, 0.4976, 0.1837, 0.3465, 0.2784, 0.3255, 0.2457, 0.3953, 0.1837, 0.3465, 0.2346, 0.2697, 0.2784, 0.3255, 0.2346, 0.2697, 0.2941, 0.2754, 0.2784, 0.3255, 0.2346, 0.2697, 0.2738, 0.2135, 0.2941, 0.2754, 0.2346, 0.2697, 0.1745, 0.1719, 0.2738, 0.2135, 0.1745, 0.1719, 0.2342, 0.1176, 0.2738, 0.2135, 0.1745, 0.1719, 0.1033, 0.02167, 0.2342, 0.1176, 0.1745, 0.1719, 0.001248, 0.1454, 0.1033, 0.02167, 0.9188, 0.1546, 0.8143, 0.1582, 0.8291, 0.04545, 0.1081, 0.4653, 0.1837, 0.3465, 0.2457, 0.3953, 0.1081, 0.4653, 0.0002209, 0.3286, 0.1837, 0.3465, 0.0002209, 0.3286, 0.1261, 0.2561, 0.1837, 0.3465, 0.9188, 0.1546, 0.8259, 0.2218, 0.8143, 0.1582, 0.9188, 0.1546, 0.9188, 0.3107, 0.8259, 0.2218, 0.9188, 0.3107, 0.8206, 0.2987, 0.8259, 0.2218, 0.7731, 0.6721, 0.6875, 0.7214, 0.6882, 0.5968, 0.6203, 0.7011, 0.6871, 0.7093, 0.6255, 0.7941, 0.7731, 0.6721, 0.6882, 0.5968, 0.8061, 0.6149, 0.7731, 0.6721, 0.8061, 0.6149, 0.8469, 0.6813, 0.7731, 0.6721, 0.8469, 0.6813, 0.8123, 0.7336, 0.6203, 0.7011, 0.6255, 0.7941, 0.5857, 0.731, 0.616, 0.6055, 0.6239, 0.6488, 0.5941, 0.6295, 0.8467, 0.5779, 0.7577, 0.5127, 0.8533, 0.4981, 0.8874, 0.6852, 0.8736, 0.6431, 0.9078, 0.6656, 0.8545, 0.7668, 0.8768, 0.7193, 0.8991, 0.749, 0.6203, 0.7011, 0.5857, 0.731, 0.5951, 0.6689, 0.616, 0.6055, 0.5941, 0.6295, 0.5864, 0.5854, 0.8467, 0.5779, 0.8533, 0.4981, 0.8984, 0.6035, 0.8874, 0.6852, 0.9078, 0.6656, 0.9068, 0.705, 0.8545, 0.7668, 0.8991, 0.749, 0.8592, 0.8364, 0.5747, 0.6492, 0.561, 0.6913, 0.5342, 0.6531, 0.5418, 0.5677, 0.5641, 0.6151, 0.4996, 0.6008, 0.933, 0.6333, 0.9382, 0.5404, 0.9998, 0.6252, 0.9287, 0.7289, 0.9366, 0.6857, 0.9998, 0.7314, 0.534, 0.7565, 0.445, 0.8218, 0.4934, 0.7196, 0.4934, 0.7196, 0.3755, 0.7376, 0.4604, 0.6623, 0.4934, 0.7196, 0.445, 0.8218, 0.3755, 0.7376, 0.9388, 0.8056, 0.9287, 0.7289, 0.9998, 0.7314, 0.3755, 0.7376, 0.3748, 0.613, 0.4604, 0.6623, 0.9998, 0.7314, 0.9366, 0.6857, 0.9998, 0.6252, 0.9366, 0.6857, 0.933, 0.6333, 0.9998, 0.6252, 0.3748, 0.613, 0.4996, 0.6008, 0.4604, 0.6623, 0.3748, 0.613, 0.4483, 0.5201, 0.4996, 0.6008, 0.4483, 0.5201, 0.5418, 0.5677, 0.4996, 0.6008, 0.4996, 0.6008, 0.5342, 0.6531, 0.4604, 0.6623, 0.4996, 0.6008, 0.5641, 0.6151, 0.5342, 0.6531, 0.5641, 0.6151, 0.5747, 0.6492, 0.5342, 0.6531, 0.5342, 0.6531, 0.4934, 0.7196, 0.4604, 0.6623, 0.5342, 0.6531, 0.561, 0.6913, 0.4934, 0.7196, 0.561, 0.6913, 0.534, 0.7565, 0.4934, 0.7196, 0.5406, 0.8364, 0.445, 0.8218, 0.534, 0.7565, 0.8592, 0.8364, 0.8991, 0.749, 0.9388, 0.8056, 0.8991, 0.749, 0.9287, 0.7289, 0.9388, 0.8056, 0.9068, 0.705, 0.9366, 0.6857, 0.9287, 0.7289, 0.9068, 0.705, 0.9078, 0.6656, 0.9366, 0.6857, 0.9078, 0.6656, 0.933, 0.6333, 0.9366, 0.6857, 0.8984, 0.6035, 0.9382, 0.5404, 0.933, 0.6333, 0.8984, 0.6035, 0.8533, 0.4981, 0.9382, 0.5404, 0.5465, 0.4981, 0.5418, 0.5677, 0.4483, 0.5201, 0.5864, 0.5854, 0.5641, 0.6151, 0.5418, 0.5677, 0.5864, 0.5854, 0.5941, 0.6295, 0.5641, 0.6151, 0.5941, 0.6295, 0.5747, 0.6492, 0.5641, 0.6151, 0.5951, 0.6689, 0.561, 0.6913, 0.5747, 0.6492, 0.5951, 0.6689, 0.5857, 0.731, 0.561, 0.6913, 0.5857, 0.731, 0.534, 0.7565, 0.561, 0.6913, 0.8991, 0.749, 0.9068, 0.705, 0.9287, 0.7289, 0.8991, 0.749, 0.8768, 0.7193, 0.9068, 0.705, 0.8768, 0.7193, 0.8874, 0.6852, 0.9068, 0.705, 0.9078, 0.6656, 0.8984, 0.6035, 0.933, 0.6333, 0.9078, 0.6656, 0.8736, 0.6431, 0.8984, 0.6035, 0.8736, 0.6431, 0.8467, 0.5779, 0.8984, 0.6035, 0.5465, 0.4981, 0.5864, 0.5854, 0.5418, 0.5677, 0.5465, 0.4981, 0.6261, 0.5288, 0.5864, 0.5854, 0.6261, 0.5288, 0.616, 0.6055, 0.5864, 0.5854, 0.5941, 0.6295, 0.5951, 0.6689, 0.5747, 0.6492, 0.5941, 0.6295, 0.6239, 0.6488, 0.5951, 0.6689, 0.6239, 0.6488, 0.6203, 0.7011, 0.5951, 0.6689, 0.5857, 0.731, 0.5406, 0.8364, 0.534, 0.7565, 0.5857, 0.731, 0.6255, 0.7941, 0.5406, 0.8364, 0.7609, 0.8144, 0.8545, 0.7668, 0.8592, 0.8364, 0.8123, 0.7336, 0.8768, 0.7193, 0.8545, 0.7668, 0.8123, 0.7336, 0.8469, 0.6813, 0.8768, 0.7193, 0.8469, 0.6813, 0.8874, 0.6852, 0.8768, 0.7193, 0.8469, 0.6813, 0.8736, 0.6431, 0.8874, 0.6852, 0.8469, 0.6813, 0.8061, 0.6149, 0.8736, 0.6431, 0.8061, 0.6149, 0.8467, 0.5779, 0.8736, 0.6431, 0.8061, 0.6149, 0.7577, 0.5127, 0.8467, 0.5779, 0.8061, 0.6149, 0.6882, 0.5968, 0.7577, 0.5127, 0.6871, 0.603, 0.616, 0.6055, 0.6261, 0.5288, 0.7609, 0.8144, 0.8123, 0.7336, 0.8545, 0.7668, 0.7609, 0.8144, 0.6875, 0.7214, 0.8123, 0.7336, 0.6875, 0.7214, 0.7731, 0.6721, 0.8123, 0.7336, 0.6871, 0.603, 0.6239, 0.6488, 0.616, 0.6055, 0.6871, 0.603, 0.6871, 0.7093, 0.6239, 0.6488, 0.6871, 0.7093, 0.6203, 0.7011, 0.6239, 0.6488, 0.3495, 0.7461, 0.3595, 0.7576, 0.3465, 0.7721, 0.3713, 0.7434, 0.3495, 0.7461, 0.322, 0.6857, 0.3604, 0.6842, 0.1957, 0.8184, 0.1652, 0.7607, 0.2085, 0.822, 0.1957, 0.8184, 0.1793, 0.8329, 0.1393, 0.7887, 0.1652, 0.7607, 0.3596, 0.7786, 0.3465, 0.8343, 0.3465, 0.7721, 0.4346, 0.855, 0.4116, 0.8526, 0.419, 0.8387, 0.3596, 0.7786, 0.3737, 0.7883, 0.3661, 0.8341, 0.3465, 0.8343, 0.2036, 0.8607, 0.209, 0.8441, 0.259, 0.878, 0.242, 0.8895, 0.3748, 0.882, 0.3891, 0.877, 0.395, 0.909, 0.3856, 0.9156, 0.404, 0.8842, 0.4215, 0.8816, 0.4228, 0.9063, 0.4088, 0.9119, 0.4215, 0.8816, 0.4357, 0.8881, 0.4362, 0.913, 0.4228, 0.9063, 0.4739, 0.9304, 0.4611, 0.9368, 0.4646, 0.9036, 0.4768, 0.9004, 0.5123, 0.9402, 0.5041, 0.9555, 0.4892, 0.9287, 0.4988, 0.9168, 0.5041, 0.9555, 0.484, 0.9624, 0.4739, 0.9304, 0.4892, 0.9287, 0.4056, 0.8368, 0.4116, 0.8526, 0.404, 0.8842, 0.3891, 0.877, 0.484, 0.9624, 0.4797, 0.9774, 0.4611, 0.9368, 0.4739, 0.9304, 0.4768, 0.9004, 0.4646, 0.9036, 0.4903, 0.8488, 0.4966, 0.851, 0.395, 0.909, 0.4088, 0.9119, 0.4294, 0.9552, 0.4187, 0.9598, 0.4908, 0.9027, 0.4768, 0.9004, 0.4966, 0.851, 0.5035, 0.8518, 0.5026, 0.8913, 0.4908, 0.9027, 0.5035, 0.8518, 0.5123, 0.8433, 0.4611, 0.9368, 0.4496, 0.9285, 0.4574, 0.895, 0.4646, 0.9036, 0.4988, 0.9168, 0.4892, 0.9287, 0.4908, 0.9027, 0.5026, 0.8913, 0.4892, 0.9287, 0.4739, 0.9304, 0.4768, 0.9004, 0.4908, 0.9027, 0.3891, 0.877, 0.404, 0.8842, 0.4088, 0.9119, 0.395, 0.909, 0.4903, 0.8488, 0.4835, 0.8473, 0.4865, 0.8368, 0.4966, 0.851, 0.412, 0.9611, 0.4187, 0.9598, 0.4294, 0.9552, 0.4165, 0.972, 0.4228, 0.9063, 0.4362, 0.913, 0.4492, 0.9575, 0.4395, 0.9513, 0.4088, 0.9119, 0.4228, 0.9063, 0.4395, 0.9513, 0.4294, 0.9552, 0.3856, 0.9156, 0.395, 0.909, 0.4187, 0.9598, 0.412, 0.9611, 0.4646, 0.9036, 0.4574, 0.895, 0.4835, 0.8473, 0.4903, 0.8488, 0.322, 0.6857, 0.3495, 0.7461, 0.3465, 0.7721, 0.4116, 0.8526, 0.4056, 0.8368, 0.419, 0.8387, 0.259, 0.878, 0.209, 0.8441, 0.2085, 0.822, 0.3595, 0.7576, 0.3596, 0.7786, 0.3465, 0.7721])
me_cylinder_004.use_remesh_preserve_volume = False
me_cylinder_004.use_remesh_preserve_attributes = False
me_cylinder_004.use_mirror_vertex_groups = False
me_cylinder_004.update()

# ---- objects
ob_empty = bpy.data.objects.new('Empty', None)
ob_cylinder_001 = bpy.data.objects.new('Cylinder.001', me_cylinder_002)
ob_icosphere = bpy.data.objects.new('Icosphere', me_icosphere_002)
ob_cylinder_000 = bpy.data.objects.new('Cylinder.000', me_cylinder_004)

# ---- transforms, parenting, visibility, modifiers, constraints
ob_empty.location = (-4.16, 1.716, 3.868)
ob_empty.rotation_euler = (1.571, -0.0, 1.571)
ob_empty.scale = (5.514, 5.514, 5.514)
ob_empty.empty_display_type = 'IMAGE'
ob_empty.empty_display_size = 5.0
ob_empty.lineart.crease_threshold = 0.0
ob_cylinder_001.location = (0.0, 0.0, 0.0)
ob_cylinder_001.delta_location = (7.575, -3.947, 0.0)
ob_cylinder_001.lineart.crease_threshold = 0.0
_m = ob_cylinder_001.modifiers.new('Auto Smooth', 'NODES')
_m.node_group = ng_auto_smooth
_gi = [s.identifier for s in ng_auto_smooth.interface.items_tree if s.item_type == 'SOCKET' and s.in_out == 'INPUT']
_m[_gi[1]] = 1.639  # Angle
ob_icosphere.location = (7.604, -2.228, -0.2983)
ob_icosphere.scale = (0.6681, 0.6681, 0.6681)
ob_icosphere.lineart.crease_threshold = 0.0
_m = ob_icosphere.modifiers.new('Auto Smooth', 'NODES')
_m.node_group = ng_auto_smooth
_gi = [s.identifier for s in ng_auto_smooth.interface.items_tree if s.item_type == 'SOCKET' and s.in_out == 'INPUT']
_m[_gi[1]] = 0.918  # Angle
ob_cylinder_000.location = (0.0, -2.266, -0.2977)
ob_cylinder_000.delta_location = (7.575, -3.947, 0.0)
ob_cylinder_000.lineart.crease_threshold = 0.0
_m = ob_cylinder_000.modifiers.new('Auto Smooth', 'NODES')
_m.node_group = ng_auto_smooth
_gi = [s.identifier for s in ng_auto_smooth.interface.items_tree if s.item_type == 'SOCKET' and s.in_out == 'INPUT']
_m[_gi[1]] = 1.639  # Angle

# ---- collection membership
col_collection.objects.link(ob_empty)
col_collection.objects.link(ob_cylinder_001)
col_collection.objects.link(ob_icosphere)
col_collection.objects.link(ob_cylinder_000)

# ---- scene / render settings (as saved in the file)
scene.frame_start = 1; scene.frame_end = 250; scene.frame_set(3)
scene.render.engine = 'BLENDER_EEVEE_NEXT'
scene.cycles.use_denoising = False
scene.cycles.samples = 128
scene.cycles.sampling_pattern = 'TABULATED_SOBOL'
scene.cycles.use_adaptive_sampling = False
scene.cycles.use_light_tree = False
scene.view_settings.view_transform = 'Filmic'
bpy.context.view_layer.update()

# ---- added for rendering (the .blend has no active camera and no usable light): camera, sun
cam_auto = bpy.data.cameras.new('AutoCamera')
cam_auto.lens = 50.0
cam_auto.sensor_width = 36.0
cam_auto.clip_end = 1000.0
ob_auto_camera = bpy.data.objects.new('AutoCamera', cam_auto)
scene.collection.objects.link(ob_auto_camera)
ob_auto_camera.location = (13.2374, -11.1343, 5.72252)
ob_auto_camera.rotation_euler = (1.09748, -7.21219e-08, 0.694738)
scene.camera = ob_auto_camera
light_auto_sun = bpy.data.lights.new('AutoSun', 'SUN')
light_auto_sun.energy = 3.0
light_auto_sun.angle = 0.0523599
ob_auto_sun = bpy.data.objects.new('AutoSun', light_auto_sun)
scene.collection.objects.link(ob_auto_sun)
ob_auto_sun.rotation_euler = (0.872665, 0.174533, 0.523599)
bpy.context.view_layer.update()
